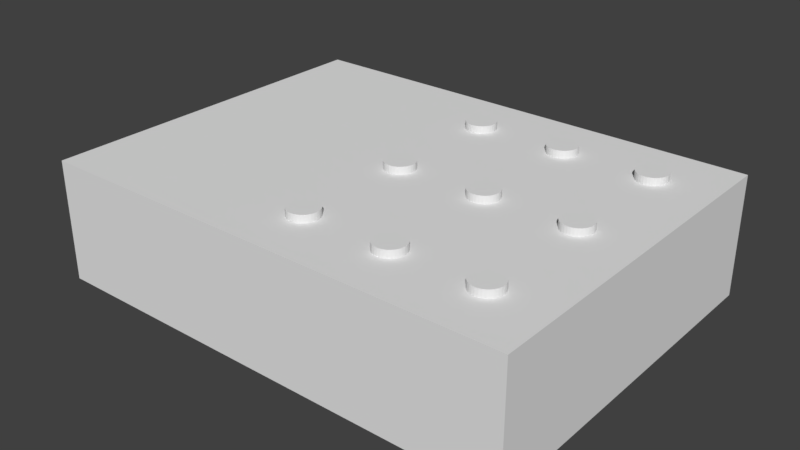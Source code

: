 # Source: Board.Start.blend  (saved by Blender 2.79.0; exported with 4.5.12 LTS)
import bpy
from mathutils import Matrix  # noqa: F401  (used for matrix-valued properties, if any)

bpy.ops.wm.read_factory_settings(use_empty=True)
scene = bpy.context.scene
scene.name = 'Scene'

# ---- collections
col_collection_1 = bpy.data.collections.new('Collection 1'); scene.collection.children.link(col_collection_1)

# ---- world
world_world = bpy.data.worlds.new('World'); scene.world = world_world
world_world.color = (0.05088, 0.05088, 0.05088)
world_world.use_sun_shadow = False
world_world.sun_shadow_jitter_overblur = 0.0
world_world.cycles.sampling_method = 'MANUAL'

# ---- meshes
me_cube_013 = bpy.data.meshes.new('Cube.013')
me_cube_013.from_pydata([(-1.0, -1.0, -1.0), (-1.0, -1.0, 1.0), (-1.0, 1.0, -1.0), (-1.0, 1.0, 1.0), (1.0, -1.0, -1.0), (1.0, -1.0, 1.0), (1.0, 1.0, -1.0), (1.0, 1.0, 1.0)], [], [(0, 1, 3, 2), (2, 3, 7, 6), (6, 7, 5, 4), (4, 5, 1, 0), (2, 6, 4, 0), (7, 3, 1, 5)])
_uv = me_cube_013.uv_layers.new(name='UVMap')
_uv.uv.foreach_set('vector', [0.0, 0.0, 0.0, 0.0, 0.0, 0.0, 0.0, 0.0, 0.0, 0.0, 0.0, 0.0, 0.0, 0.0, 0.0, 0.0, 0.0, 0.0, 0.0, 0.0, 0.0, 0.0, 0.0, 0.0, 0.0, 0.0, 0.0, 0.0, 0.0, 0.0, 0.0, 0.0, 0.0, 0.0, 0.0, 0.0, 0.0, 0.0, 0.0, 0.0, 1.01, 0.9999, 5e-05, 0.9999, 5.001e-05, 5e-05, 1.01, 5e-05])
me_cube_013.use_remesh_preserve_volume = False
me_cube_013.use_remesh_preserve_attributes = False
me_cube_013.use_mirror_vertex_groups = False
me_cube_013.update()
me_cube_012 = bpy.data.meshes.new('Cube.012')
me_cube_012.from_pydata([(-1.0, -1.0, -1.0), (-1.0, -1.0, 1.0), (-1.0, 1.0, -1.0), (-1.0, 1.0, 1.0), (1.0, -1.0, -1.0), (1.0, -1.0, 1.0), (1.0, 1.0, -1.0), (1.0, 1.0, 1.0)], [], [(0, 1, 3, 2), (2, 3, 7, 6), (6, 7, 5, 4), (4, 5, 1, 0), (2, 6, 4, 0), (7, 3, 1, 5)])
_uv = me_cube_012.uv_layers.new(name='UVMap')
_uv.uv.foreach_set('vector', [0.0, 0.0, 0.0, 0.0, 0.0, 0.0, 0.0, 0.0, 0.0, 0.0, 0.0, 0.0, 0.0, 0.0, 0.0, 0.0, 0.0, 0.0, 0.0, 0.0, 0.0, 0.0, 0.0, 0.0, 0.0, 0.0, 0.0, 0.0, 0.0, 0.0, 0.0, 0.0, 0.0, 0.0, 0.0, 0.0, 0.0, 0.0, 0.0, 0.0, 1.01, 0.9999, 5e-05, 0.9999, 5.001e-05, 5e-05, 1.01, 5e-05])
me_cube_012.use_remesh_preserve_volume = False
me_cube_012.use_remesh_preserve_attributes = False
me_cube_012.use_mirror_vertex_groups = False
me_cube_012.update()
me_cube_002 = bpy.data.meshes.new('Cube.002')
me_cube_002.from_pydata([(-1.0, -1.0, -1.0), (-1.0, -1.0, 1.0), (-1.0, 1.0, -1.0), (-1.0, 1.0, 1.0), (1.0, -1.0, -1.0), (1.0, -1.0, 1.0), (1.0, 1.0, -1.0), (1.0, 1.0, 1.0)], [], [(0, 1, 3, 2), (2, 3, 7, 6), (6, 7, 5, 4), (4, 5, 1, 0), (2, 6, 4, 0), (7, 3, 1, 5)])
_uv = me_cube_002.uv_layers.new(name='UVMap')
_uv.uv.foreach_set('vector', [0.0, 0.0, 0.0, 0.0, 0.0, 0.0, 0.0, 0.0, 0.0, 0.0, 0.0, 0.0, 0.0, 0.0, 0.0, 0.0, 0.0, 0.0, 0.0, 0.0, 0.0, 0.0, 0.0, 0.0, 0.0, 0.0, 0.0, 0.0, 0.0, 0.0, 0.0, 0.0, 0.0, 0.0, 0.0, 0.0, 0.0, 0.0, 0.0, 0.0, 1.01, 0.9999, 5e-05, 0.9999, 5.001e-05, 5e-05, 1.01, 5e-05])
me_cube_002.use_remesh_preserve_volume = False
me_cube_002.use_remesh_preserve_attributes = False
me_cube_002.use_mirror_vertex_groups = False
me_cube_002.update()
me_cylinder_014 = bpy.data.meshes.new('Cylinder.014')
me_cylinder_014.from_pydata([(0.0, 1.0, -1.0), (0.0, 1.0, 1.0), (0.1951, 0.9808, -1.0), (0.1951, 0.9808, 1.0), (0.3827, 0.9239, -1.0), (0.3827, 0.9239, 1.0), (0.5556, 0.8315, -1.0), (0.5556, 0.8315, 1.0), (0.7071, 0.7071, -1.0), (0.7071, 0.7071, 1.0), (0.8315, 0.5556, -1.0), (0.8315, 0.5556, 1.0), (0.9239, 0.3827, -1.0), (0.9239, 0.3827, 1.0), (0.9808, 0.1951, -1.0), (0.9808, 0.1951, 1.0), (1.0, 7.55e-08, -1.0), (1.0, 7.55e-08, 1.0), (0.9808, -0.1951, -1.0), (0.9808, -0.1951, 1.0), (0.9239, -0.3827, -1.0), (0.9239, -0.3827, 1.0), (0.8315, -0.5556, -1.0), (0.8315, -0.5556, 1.0), (0.7071, -0.7071, -1.0), (0.7071, -0.7071, 1.0), (0.5556, -0.8315, -1.0), (0.5556, -0.8315, 1.0), (0.3827, -0.9239, -1.0), (0.3827, -0.9239, 1.0), (0.1951, -0.9808, -1.0), (0.1951, -0.9808, 1.0), (-3.258e-07, -1.0, -1.0), (-3.258e-07, -1.0, 1.0), (-0.1951, -0.9808, -1.0), (-0.1951, -0.9808, 1.0), (-0.3827, -0.9239, -1.0), (-0.3827, -0.9239, 1.0), (-0.5556, -0.8315, -1.0), (-0.5556, -0.8315, 1.0), (-0.7071, -0.7071, -1.0), (-0.7071, -0.7071, 1.0), (-0.8315, -0.5556, -1.0), (-0.8315, -0.5556, 1.0), (-0.9239, -0.3827, -1.0), (-0.9239, -0.3827, 1.0), (-0.9808, -0.1951, -1.0), (-0.9808, -0.1951, 1.0), (-1.0, 9.656e-07, -1.0), (-1.0, 9.656e-07, 1.0), (-0.9808, 0.1951, -1.0), (-0.9808, 0.1951, 1.0), (-0.9239, 0.3827, -1.0), (-0.9239, 0.3827, 1.0), (-0.8315, 0.5556, -1.0), (-0.8315, 0.5556, 1.0), (-0.7071, 0.7071, -1.0), (-0.7071, 0.7071, 1.0), (-0.5556, 0.8315, -1.0), (-0.5556, 0.8315, 1.0), (-0.3827, 0.9239, -1.0), (-0.3827, 0.9239, 1.0), (-0.1951, 0.9808, -1.0), (-0.1951, 0.9808, 1.0)], [], [(0, 1, 3, 2), (2, 3, 5, 4), (4, 5, 7, 6), (6, 7, 9, 8), (8, 9, 11, 10), (10, 11, 13, 12), (12, 13, 15, 14), (14, 15, 17, 16), (16, 17, 19, 18), (18, 19, 21, 20), (20, 21, 23, 22), (22, 23, 25, 24), (24, 25, 27, 26), (26, 27, 29, 28), (28, 29, 31, 30), (30, 31, 33, 32), (32, 33, 35, 34), (34, 35, 37, 36), (36, 37, 39, 38), (38, 39, 41, 40), (40, 41, 43, 42), (42, 43, 45, 44), (44, 45, 47, 46), (46, 47, 49, 48), (48, 49, 51, 50), (50, 51, 53, 52), (52, 53, 55, 54), (54, 55, 57, 56), (56, 57, 59, 58), (58, 59, 61, 60), (3, 1, 63, 61, 59, 57, 55, 53, 51, 49, 47, 45, 43, 41, 39, 37, 35, 33, 31, 29, 27, 25, 23, 21, 19, 17, 15, 13, 11, 9, 7, 5), (60, 61, 63, 62), (62, 63, 1, 0), (0, 2, 4, 6, 8, 10, 12, 14, 16, 18, 20, 22, 24, 26, 28, 30, 32, 34, 36, 38, 40, 42, 44, 46, 48, 50, 52, 54, 56, 58, 60, 62)])
me_cylinder_014.use_remesh_preserve_volume = False
me_cylinder_014.use_remesh_preserve_attributes = False
me_cylinder_014.use_mirror_vertex_groups = False
me_cylinder_014.update()
me_cylinder_013 = bpy.data.meshes.new('Cylinder.013')
me_cylinder_013.from_pydata([(0.0, 1.0, -1.0), (0.0, 1.0, 1.0), (0.1951, 0.9808, -1.0), (0.1951, 0.9808, 1.0), (0.3827, 0.9239, -1.0), (0.3827, 0.9239, 1.0), (0.5556, 0.8315, -1.0), (0.5556, 0.8315, 1.0), (0.7071, 0.7071, -1.0), (0.7071, 0.7071, 1.0), (0.8315, 0.5556, -1.0), (0.8315, 0.5556, 1.0), (0.9239, 0.3827, -1.0), (0.9239, 0.3827, 1.0), (0.9808, 0.1951, -1.0), (0.9808, 0.1951, 1.0), (1.0, 7.55e-08, -1.0), (1.0, 7.55e-08, 1.0), (0.9808, -0.1951, -1.0), (0.9808, -0.1951, 1.0), (0.9239, -0.3827, -1.0), (0.9239, -0.3827, 1.0), (0.8315, -0.5556, -1.0), (0.8315, -0.5556, 1.0), (0.7071, -0.7071, -1.0), (0.7071, -0.7071, 1.0), (0.5556, -0.8315, -1.0), (0.5556, -0.8315, 1.0), (0.3827, -0.9239, -1.0), (0.3827, -0.9239, 1.0), (0.1951, -0.9808, -1.0), (0.1951, -0.9808, 1.0), (-3.258e-07, -1.0, -1.0), (-3.258e-07, -1.0, 1.0), (-0.1951, -0.9808, -1.0), (-0.1951, -0.9808, 1.0), (-0.3827, -0.9239, -1.0), (-0.3827, -0.9239, 1.0), (-0.5556, -0.8315, -1.0), (-0.5556, -0.8315, 1.0), (-0.7071, -0.7071, -1.0), (-0.7071, -0.7071, 1.0), (-0.8315, -0.5556, -1.0), (-0.8315, -0.5556, 1.0), (-0.9239, -0.3827, -1.0), (-0.9239, -0.3827, 1.0), (-0.9808, -0.1951, -1.0), (-0.9808, -0.1951, 1.0), (-1.0, 9.656e-07, -1.0), (-1.0, 9.656e-07, 1.0), (-0.9808, 0.1951, -1.0), (-0.9808, 0.1951, 1.0), (-0.9239, 0.3827, -1.0), (-0.9239, 0.3827, 1.0), (-0.8315, 0.5556, -1.0), (-0.8315, 0.5556, 1.0), (-0.7071, 0.7071, -1.0), (-0.7071, 0.7071, 1.0), (-0.5556, 0.8315, -1.0), (-0.5556, 0.8315, 1.0), (-0.3827, 0.9239, -1.0), (-0.3827, 0.9239, 1.0), (-0.1951, 0.9808, -1.0), (-0.1951, 0.9808, 1.0)], [], [(0, 1, 3, 2), (2, 3, 5, 4), (4, 5, 7, 6), (6, 7, 9, 8), (8, 9, 11, 10), (10, 11, 13, 12), (12, 13, 15, 14), (14, 15, 17, 16), (16, 17, 19, 18), (18, 19, 21, 20), (20, 21, 23, 22), (22, 23, 25, 24), (24, 25, 27, 26), (26, 27, 29, 28), (28, 29, 31, 30), (30, 31, 33, 32), (32, 33, 35, 34), (34, 35, 37, 36), (36, 37, 39, 38), (38, 39, 41, 40), (40, 41, 43, 42), (42, 43, 45, 44), (44, 45, 47, 46), (46, 47, 49, 48), (48, 49, 51, 50), (50, 51, 53, 52), (52, 53, 55, 54), (54, 55, 57, 56), (56, 57, 59, 58), (58, 59, 61, 60), (3, 1, 63, 61, 59, 57, 55, 53, 51, 49, 47, 45, 43, 41, 39, 37, 35, 33, 31, 29, 27, 25, 23, 21, 19, 17, 15, 13, 11, 9, 7, 5), (60, 61, 63, 62), (62, 63, 1, 0), (0, 2, 4, 6, 8, 10, 12, 14, 16, 18, 20, 22, 24, 26, 28, 30, 32, 34, 36, 38, 40, 42, 44, 46, 48, 50, 52, 54, 56, 58, 60, 62)])
me_cylinder_013.use_remesh_preserve_volume = False
me_cylinder_013.use_remesh_preserve_attributes = False
me_cylinder_013.use_mirror_vertex_groups = False
me_cylinder_013.update()
me_cylinder_012 = bpy.data.meshes.new('Cylinder.012')
me_cylinder_012.from_pydata([(0.0, 1.0, -1.0), (0.0, 1.0, 1.0), (0.1951, 0.9808, -1.0), (0.1951, 0.9808, 1.0), (0.3827, 0.9239, -1.0), (0.3827, 0.9239, 1.0), (0.5556, 0.8315, -1.0), (0.5556, 0.8315, 1.0), (0.7071, 0.7071, -1.0), (0.7071, 0.7071, 1.0), (0.8315, 0.5556, -1.0), (0.8315, 0.5556, 1.0), (0.9239, 0.3827, -1.0), (0.9239, 0.3827, 1.0), (0.9808, 0.1951, -1.0), (0.9808, 0.1951, 1.0), (1.0, 7.55e-08, -1.0), (1.0, 7.55e-08, 1.0), (0.9808, -0.1951, -1.0), (0.9808, -0.1951, 1.0), (0.9239, -0.3827, -1.0), (0.9239, -0.3827, 1.0), (0.8315, -0.5556, -1.0), (0.8315, -0.5556, 1.0), (0.7071, -0.7071, -1.0), (0.7071, -0.7071, 1.0), (0.5556, -0.8315, -1.0), (0.5556, -0.8315, 1.0), (0.3827, -0.9239, -1.0), (0.3827, -0.9239, 1.0), (0.1951, -0.9808, -1.0), (0.1951, -0.9808, 1.0), (-3.258e-07, -1.0, -1.0), (-3.258e-07, -1.0, 1.0), (-0.1951, -0.9808, -1.0), (-0.1951, -0.9808, 1.0), (-0.3827, -0.9239, -1.0), (-0.3827, -0.9239, 1.0), (-0.5556, -0.8315, -1.0), (-0.5556, -0.8315, 1.0), (-0.7071, -0.7071, -1.0), (-0.7071, -0.7071, 1.0), (-0.8315, -0.5556, -1.0), (-0.8315, -0.5556, 1.0), (-0.9239, -0.3827, -1.0), (-0.9239, -0.3827, 1.0), (-0.9808, -0.1951, -1.0), (-0.9808, -0.1951, 1.0), (-1.0, 9.656e-07, -1.0), (-1.0, 9.656e-07, 1.0), (-0.9808, 0.1951, -1.0), (-0.9808, 0.1951, 1.0), (-0.9239, 0.3827, -1.0), (-0.9239, 0.3827, 1.0), (-0.8315, 0.5556, -1.0), (-0.8315, 0.5556, 1.0), (-0.7071, 0.7071, -1.0), (-0.7071, 0.7071, 1.0), (-0.5556, 0.8315, -1.0), (-0.5556, 0.8315, 1.0), (-0.3827, 0.9239, -1.0), (-0.3827, 0.9239, 1.0), (-0.1951, 0.9808, -1.0), (-0.1951, 0.9808, 1.0)], [], [(0, 1, 3, 2), (2, 3, 5, 4), (4, 5, 7, 6), (6, 7, 9, 8), (8, 9, 11, 10), (10, 11, 13, 12), (12, 13, 15, 14), (14, 15, 17, 16), (16, 17, 19, 18), (18, 19, 21, 20), (20, 21, 23, 22), (22, 23, 25, 24), (24, 25, 27, 26), (26, 27, 29, 28), (28, 29, 31, 30), (30, 31, 33, 32), (32, 33, 35, 34), (34, 35, 37, 36), (36, 37, 39, 38), (38, 39, 41, 40), (40, 41, 43, 42), (42, 43, 45, 44), (44, 45, 47, 46), (46, 47, 49, 48), (48, 49, 51, 50), (50, 51, 53, 52), (52, 53, 55, 54), (54, 55, 57, 56), (56, 57, 59, 58), (58, 59, 61, 60), (3, 1, 63, 61, 59, 57, 55, 53, 51, 49, 47, 45, 43, 41, 39, 37, 35, 33, 31, 29, 27, 25, 23, 21, 19, 17, 15, 13, 11, 9, 7, 5), (60, 61, 63, 62), (62, 63, 1, 0), (0, 2, 4, 6, 8, 10, 12, 14, 16, 18, 20, 22, 24, 26, 28, 30, 32, 34, 36, 38, 40, 42, 44, 46, 48, 50, 52, 54, 56, 58, 60, 62)])
me_cylinder_012.use_remesh_preserve_volume = False
me_cylinder_012.use_remesh_preserve_attributes = False
me_cylinder_012.use_mirror_vertex_groups = False
me_cylinder_012.update()
me_cube_014 = bpy.data.meshes.new('Cube.014')
me_cube_014.from_pydata([(0.6923, 0.25, -0.625), (0.7073, 0.2452, -0.625), (0.7217, 0.231, -0.625), (0.735, 0.2079, -0.625), (0.7467, 0.1768, -0.625), (0.7563, 0.1389, -0.625), (0.7634, 0.09567, -0.625), (0.7678, 0.04877, -0.625), (0.7692, 1.887e-08, -0.625), (0.7678, -0.04877, -0.625), (0.7634, -0.09567, -0.625), (0.7563, -0.1389, -0.625), (0.7467, -0.1768, -0.625), (0.735, -0.2079, -0.625), (0.7217, -0.231, -0.625), (0.7073, -0.2452, -0.625), (0.6923, -0.25, -0.625), (0.6773, -0.2452, -0.625), (0.6629, -0.231, -0.625), (0.6496, -0.2079, -0.625), (0.6379, -0.1768, -0.625), (0.6283, -0.1389, -0.625), (0.6212, -0.09567, -0.625), (0.6169, -0.04877, -0.625), (0.6154, 2.414e-07, -0.625), (0.6169, 0.04877, -0.625), (0.6212, 0.09567, -0.625), (0.6283, 0.1389, -0.625), (0.6379, 0.1768, -0.625), (0.6496, 0.2079, -0.625), (0.6629, 0.231, -0.625), (0.6773, 0.2452, -0.625), (-0.2308, 0.25, -0.625), (-0.2158, 0.2452, -0.625), (-0.2013, 0.231, -0.625), (-0.188, 0.2079, -0.625), (-0.1764, 0.1768, -0.625), (-0.1668, 0.1389, -0.625), (-0.1597, 0.09567, -0.625), (-0.1553, 0.04877, -0.625), (-0.1538, 1.887e-08, -0.625), (-0.1553, -0.04877, -0.625), (-0.1597, -0.09567, -0.625), (-0.1668, -0.1389, -0.625), (-0.1764, -0.1768, -0.625), (-0.188, -0.2079, -0.625), (-0.2013, -0.231, -0.625), (-0.2158, -0.2452, -0.625), (-0.2308, -0.25, -0.625), (-0.2458, -0.2452, -0.625), (-0.2602, -0.231, -0.625), (-0.2735, -0.2079, -0.625), (-0.2852, -0.1768, -0.625), (-0.2947, -0.1389, -0.625), (-0.3018, -0.09567, -0.625), (-0.3062, -0.04877, -0.625), (-0.3077, 2.414e-07, -0.625), (-0.3062, 0.04877, -0.625), (-0.3018, 0.09567, -0.625), (-0.2947, 0.1389, -0.625), (-0.2852, 0.1768, -0.625), (-0.2735, 0.2079, -0.625), (-0.2602, 0.231, -0.625), (-0.2458, 0.2452, -0.625), (-1.0, -1.0, -1.0), (-1.0, -1.0, 1.0), (-1.0, 1.0, -1.0), (-1.0, 1.0, 1.0), (1.0, -1.0, -1.0), (1.0, -1.0, 1.0), (1.0, 1.0, -1.0), (1.0, 1.0, 1.0), (-0.1668, -0.1389, 1.0), (-0.2308, 0.25, 1.0), (-0.2458, 0.2452, 1.0), (-0.2602, 0.231, 1.0), (-0.3018, -0.09567, 1.0), (-0.2947, -0.1389, 1.0), (-0.3062, -0.04877, 1.0), (-0.2852, -0.1768, 1.0), (-0.2458, -0.2452, 1.0), (-0.2308, -0.25, 1.0), (-0.2602, -0.231, 1.0), (-0.1553, 0.04877, 1.0), (-0.188, 0.2079, 1.0), (-0.1538, 1.887e-08, 1.0), (-0.1597, 0.09567, 1.0), (-0.2158, -0.2452, 1.0), (-0.2852, 0.1768, 1.0), (-0.2735, 0.2079, 1.0), (-0.2947, 0.1389, 1.0), (-0.1553, -0.04877, 1.0), (-0.188, -0.2079, 1.0), (-0.1764, -0.1768, 1.0), (-0.1597, -0.09567, 1.0), (-0.3077, 2.414e-07, 1.0), (-0.2735, -0.2079, 1.0), (-0.3062, 0.04877, 1.0), (-0.1764, 0.1768, 1.0), (-0.2013, -0.231, 1.0), (-0.1668, 0.1389, 1.0), (-0.3018, 0.09567, 1.0), (-0.2013, 0.231, 1.0), (-0.2158, 0.2452, 1.0), (0.7563, -0.1389, 1.0), (0.6923, 0.25, 1.0), (0.6773, 0.2452, 1.0), (0.6629, 0.231, 1.0), (0.6212, -0.09567, 1.0), (0.6283, -0.1389, 1.0), (0.6169, -0.04877, 1.0), (0.6379, -0.1768, 1.0), (0.6773, -0.2452, 1.0), (0.6923, -0.25, 1.0), (0.6629, -0.231, 1.0), (0.7678, 0.04877, 1.0), (0.735, 0.2079, 1.0), (0.7692, 1.887e-08, 1.0), (0.7634, 0.09567, 1.0), (0.7073, -0.2452, 1.0), (0.6379, 0.1768, 1.0), (0.6496, 0.2079, 1.0), (0.6283, 0.1389, 1.0), (0.7678, -0.04877, 1.0), (0.735, -0.2079, 1.0), (0.7467, -0.1768, 1.0), (0.7634, -0.09567, 1.0), (0.6154, 2.414e-07, 1.0), (0.6496, -0.2079, 1.0), (0.6169, 0.04877, 1.0), (0.7467, 0.1768, 1.0), (0.7217, -0.231, 1.0), (0.7563, 0.1389, 1.0), (0.6212, 0.09567, 1.0), (0.7217, 0.231, 1.0), (0.7073, 0.2452, 1.0)], [], [(0, 1, 135, 105), (1, 2, 134, 135), (2, 3, 116, 134), (3, 4, 130, 116), (4, 5, 132, 130), (5, 6, 118, 132), (6, 7, 115, 118), (7, 8, 117, 115), (8, 9, 123, 117), (9, 10, 126, 123), (10, 11, 104, 126), (11, 12, 125, 104), (12, 13, 124, 125), (13, 14, 131, 124), (14, 15, 119, 131), (15, 16, 113, 119), (16, 17, 112, 113), (17, 18, 114, 112), (18, 19, 128, 114), (19, 20, 111, 128), (20, 21, 109, 111), (21, 22, 108, 109), (22, 23, 110, 108), (23, 24, 127, 110), (24, 25, 129, 127), (25, 26, 133, 129), (26, 27, 122, 133), (27, 28, 120, 122), (28, 29, 121, 120), (29, 30, 107, 121), (30, 31, 106, 107), (31, 0, 105, 106), (0, 31, 30, 29, 28, 27, 26, 25, 24, 23, 22, 21, 20, 19, 18, 17, 16, 15, 14, 13, 12, 11, 10, 9, 8, 7, 6, 5, 4, 3, 2, 1), (32, 33, 103, 73), (33, 34, 102, 103), (34, 35, 84, 102), (35, 36, 98, 84), (36, 37, 100, 98), (37, 38, 86, 100), (38, 39, 83, 86), (39, 40, 85, 83), (40, 41, 91, 85), (41, 42, 94, 91), (42, 43, 72, 94), (43, 44, 93, 72), (44, 45, 92, 93), (45, 46, 99, 92), (46, 47, 87, 99), (47, 48, 81, 87), (48, 49, 80, 81), (49, 50, 82, 80), (50, 51, 96, 82), (51, 52, 79, 96), (52, 53, 77, 79), (53, 54, 76, 77), (54, 55, 78, 76), (55, 56, 95, 78), (56, 57, 97, 95), (57, 58, 101, 97), (58, 59, 90, 101), (59, 60, 88, 90), (60, 61, 89, 88), (61, 62, 75, 89), (62, 63, 74, 75), (63, 32, 73, 74), (32, 63, 62, 61, 60, 59, 58, 57, 56, 55, 54, 53, 52, 51, 50, 49, 48, 47, 46, 45, 44, 43, 42, 41, 40, 39, 38, 37, 36, 35, 34, 33), (64, 65, 67, 66), (66, 67, 71, 70), (70, 71, 69, 68), (68, 69, 65, 64), (66, 70, 68, 64), (71, 85, 127, 129, 133, 122, 120, 121, 107, 106, 105, 135, 134, 116, 130, 132, 118, 115, 117), (67, 95, 97, 101, 90, 88, 89, 75, 74, 73, 103, 102, 84, 98, 100, 86, 83, 85, 71), (117, 123, 126, 104, 125, 124, 131, 119, 113, 112, 114, 128, 111, 109, 108, 110, 127, 85, 91, 94, 72, 93, 92, 99, 87, 81, 80, 82, 96, 79, 77, 76, 78, 95, 67, 65, 69, 71)])
_uv = me_cube_014.uv_layers.new(name='UVMap')
_uv.uv.foreach_set('vector', [0.0, 0.0, 0.0, 0.0, 0.0, 0.0, 0.0, 0.0, 0.0, 0.0, 0.0, 0.0, 0.0, 0.0, 0.0, 0.0, 0.0, 0.0, 0.0, 0.0, 0.0, 0.0, 0.0, 0.0, 0.0, 0.0, 0.0, 0.0, 0.0, 0.0, 0.0, 0.0, 0.0, 0.0, 0.0, 0.0, 0.0, 0.0, 0.0, 0.0, 0.0, 0.0, 0.0, 0.0, 0.0, 0.0, 0.0, 0.0, 0.0, 0.0, 0.0, 0.0, 0.0, 0.0, 0.0, 0.0, 0.0, 0.0, 0.0, 0.0, 0.0, 0.0, 0.0, 0.0, 0.0, 0.0, 0.0, 0.0, 0.0, 0.0, 0.0, 0.0, 0.0, 0.0, 0.0, 0.0, 0.0, 0.0, 0.0, 0.0, 0.0, 0.0, 0.0, 0.0, 0.0, 0.0, 0.0, 0.0, 0.0, 0.0, 0.0, 0.0, 0.0, 0.0, 0.0, 0.0, 0.0, 0.0, 0.0, 0.0, 0.0, 0.0, 0.0, 0.0, 0.0, 0.0, 0.0, 0.0, 0.0, 0.0, 0.0, 0.0, 0.0, 0.0, 0.0, 0.0, 0.0, 0.0, 0.0, 0.0, 0.0, 0.0, 0.0, 0.0, 0.0, 0.0, 0.0, 0.0, 0.0, 0.0, 0.0, 0.0, 0.0, 0.0, 0.0, 0.0, 0.0, 0.0, 0.0, 0.0, 0.0, 0.0, 0.0, 0.0, 0.0, 0.0, 0.0, 0.0, 0.0, 0.0, 0.0, 0.0, 0.0, 0.0, 0.0, 0.0, 0.0, 0.0, 0.0, 0.0, 0.0, 0.0, 0.0, 0.0, 0.0, 0.0, 0.0, 0.0, 0.0, 0.0, 0.0, 0.0, 0.0, 0.0, 0.0, 0.0, 0.0, 0.0, 0.0, 0.0, 0.0, 0.0, 0.0, 0.0, 0.0, 0.0, 0.0, 0.0, 0.0, 0.0, 0.0, 0.0, 0.0, 0.0, 0.0, 0.0, 0.0, 0.0, 0.0, 0.0, 0.0, 0.0, 0.0, 0.0, 0.0, 0.0, 0.0, 0.0, 0.0, 0.0, 0.0, 0.0, 0.0, 0.0, 0.0, 0.0, 0.0, 0.0, 0.0, 0.0, 0.0, 0.0, 0.0, 0.0, 0.0, 0.0, 0.0, 0.0, 0.0, 0.0, 0.0, 0.0, 0.0, 0.0, 0.0, 0.0, 0.0, 0.0, 0.0, 0.0, 0.0, 0.0, 0.0, 0.0, 0.0, 0.0, 0.0, 0.0, 0.0, 0.0, 0.0, 0.0, 0.0, 0.0, 0.0, 0.0, 0.0, 0.0, 0.0, 0.0, 0.0, 0.0, 0.0, 0.0, 0.0, 0.0, 0.0, 0.0, 0.0, 0.0, 0.0, 0.0, 0.0, 0.0, 0.0, 0.0, 0.0, 0.0, 0.0, 0.0, 0.0, 0.0, 0.0, 0.0, 0.0, 0.0, 0.0, 0.0, 0.0, 0.0, 0.0, 0.0, 0.0, 0.0, 0.0, 0.0, 0.0, 0.0, 0.0, 0.0, 0.0, 0.0, 0.0, 0.0, 0.0, 0.0, 0.0, 0.0, 0.0, 0.0, 0.0, 0.0, 0.0, 0.0, 0.0, 0.0, 0.0, 0.0, 0.0, 0.0, 0.0, 0.0, 0.0, 0.0, 0.0, 0.0, 0.0, 0.0, 0.0, 0.0, 0.0, 0.0, 0.0, 0.0, 0.0, 0.0, 0.0, 0.0, 0.0, 0.0, 0.0, 0.0, 0.0, 0.0, 0.0, 0.0, 0.0, 0.0, 0.0, 0.0, 0.0, 0.0, 0.0, 0.0, 0.0, 0.0, 0.0, 0.0, 0.0, 0.0, 0.0, 0.0, 0.0, 0.0, 0.0, 0.0, 0.0, 0.0, 0.0, 0.0, 0.0, 0.0, 0.0, 0.0, 0.0, 0.0, 0.0, 0.0, 0.0, 0.0, 0.0, 0.0, 0.0, 0.0, 0.0, 0.0, 0.0, 0.0, 0.0, 0.0, 0.0, 0.0, 0.0, 0.0, 0.0, 0.0, 0.0, 0.0, 0.0, 0.0, 0.0, 0.0, 0.0, 0.0, 0.0, 0.0, 0.0, 0.0, 0.0, 0.0, 0.0, 0.0, 0.0, 0.0, 0.0, 0.0, 0.0, 0.0, 0.0, 0.0, 0.0, 0.0, 0.0, 0.0, 0.0, 0.0, 0.0, 0.0, 0.0, 0.0, 0.0, 0.0, 0.0, 0.0, 0.0, 0.0, 0.0, 0.0, 0.0, 0.0, 0.0, 0.0, 0.0, 0.0, 0.0, 0.0, 0.0, 0.0, 0.0, 0.0, 0.0, 0.0, 0.0, 0.0, 0.0, 0.0, 0.0, 0.0, 0.0, 0.0, 0.0, 0.0, 0.0, 0.0, 0.0, 0.0, 0.0, 0.0, 0.0, 0.0, 0.0, 0.0, 0.0, 0.0, 0.0, 0.0, 0.0, 0.0, 0.0, 0.0, 0.0, 0.0, 0.0, 0.0, 0.0, 0.0, 0.0, 0.0, 0.0, 0.0, 0.0, 0.0, 0.0, 0.0, 0.0, 0.0, 0.0, 0.0, 0.0, 0.0, 0.0, 0.0, 0.0, 0.0, 0.0, 0.0, 0.0, 0.0, 0.0, 0.0, 0.0, 0.0, 0.0, 0.0, 0.0, 0.0, 0.0, 0.0, 0.0, 0.0, 0.0, 0.0, 0.0, 0.0, 0.0, 0.0, 0.0, 0.0, 0.0, 0.0, 0.0, 0.0, 0.0, 0.0, 0.0, 0.0, 0.0, 0.0, 0.0, 0.0, 0.0, 0.0, 0.0, 0.0, 0.0, 0.0, 0.0, 0.0, 0.0, 0.0, 0.0, 0.0, 0.0, 0.0, 0.0, 0.0, 0.0, 0.0, 0.0, 0.0, 0.0, 0.0, 0.0, 0.0, 0.0, 0.0, 0.0, 0.0, 0.0, 0.0, 0.0, 0.0, 0.0, 0.0, 0.0, 0.0, 0.0, 0.0, 0.0, 0.0, 0.0, 0.0, 0.0, 0.0, 0.0, 0.0, 0.0, 0.0, 0.0, 0.0, 0.0, 0.0, 0.0, 0.0, 0.0, 0.0, 0.0, 0.0, 0.0, 0.0, 0.0, 0.0, 0.0, 0.0, 0.0, 0.0, 0.0, 0.0, 0.0, 0.0, 0.0, 0.0, 0.0, 0.0, 0.0, 0.0, 0.0, 0.0, 0.0, 0.0, 0.0, 0.0, 0.0, 0.0, 0.0, 0.0, 0.0, 0.0, 0.0, 0.0, 0.0, 0.0, 0.0, 0.0, 0.0, 0.0, 0.0, 0.0, 0.0, 0.0, 0.0, 0.0, 0.0, 0.0, 0.0, 0.0, 0.0, 0.0, 0.0, 0.0, 0.0, 0.0, 0.0, 0.0, 0.0, 0.0, 0.0, 0.0, 0.0, 0.0, 0.0, 0.0, 0.0, 0.0, 0.0, 0.0, 0.0, 0.0, 0.0, 0.0, 0.0, 0.0, 0.0, 0.0, 0.0, 0.0, 0.0, 0.0, 0.0, 0.0, 1.01, 0.9999, 0.4273, 0.5, 0.8157, 0.5, 0.8164, 0.5244, 0.8186, 0.5478, 0.8222, 0.5694, 0.827, 0.5884, 0.8329, 0.6039, 0.8396, 0.6155, 0.8469, 0.6226, 0.8545, 0.625, 0.8621, 0.6226, 0.8694, 0.6155, 0.8761, 0.6039, 0.882, 0.5884, 0.8868, 0.5694, 0.8904, 0.5478, 0.8926, 0.5244, 0.8933, 0.5, 5e-05, 0.9999, 0.3496, 0.5, 0.3503, 0.5244, 0.3525, 0.5478, 0.3561, 0.5694, 0.361, 0.5884, 0.3669, 0.6039, 0.3736, 0.6155, 0.3809, 0.6226, 0.3884, 0.625, 0.396, 0.6226, 0.4033, 0.6155, 0.41, 0.6039, 0.4159, 0.5884, 0.4207, 0.5694, 0.4243, 0.5478, 0.4265, 0.5244, 0.4273, 0.5, 1.01, 0.9999, 0.8933, 0.5, 0.8926, 0.4756, 0.8904, 0.4522, 0.8868, 0.4306, 0.882, 0.4116, 0.8761, 0.3961, 0.8694, 0.3845, 0.8621, 0.3774, 0.8545, 0.375, 0.8469, 0.3774, 0.8396, 0.3845, 0.8329, 0.3961, 0.827, 0.4116, 0.8222, 0.4306, 0.8186, 0.4522, 0.8164, 0.4756, 0.8157, 0.5, 0.4273, 0.5, 0.4265, 0.4756, 0.4243, 0.4522, 0.4207, 0.4306, 0.4159, 0.4116, 0.41, 0.3961, 0.4033, 0.3845, 0.396, 0.3774, 0.3884, 0.375, 0.3809, 0.3774, 0.3736, 0.3845, 0.3669, 0.3961, 0.361, 0.4116, 0.3561, 0.4306, 0.3525, 0.4522, 0.3503, 0.4756, 0.3496, 0.5, 5e-05, 0.9999, 5.001e-05, 5e-05, 1.01, 5e-05, 1.01, 0.9999])
me_cube_014.use_remesh_preserve_volume = False
me_cube_014.use_remesh_preserve_attributes = False
me_cube_014.use_mirror_vertex_groups = False
me_cube_014.update()
me_cylinder_009 = bpy.data.meshes.new('Cylinder.009')
me_cylinder_009.from_pydata([(0.0, 1.0, -1.0), (0.0, 1.0, 1.0), (0.1951, 0.9808, -1.0), (0.1951, 0.9808, 1.0), (0.3827, 0.9239, -1.0), (0.3827, 0.9239, 1.0), (0.5556, 0.8315, -1.0), (0.5556, 0.8315, 1.0), (0.7071, 0.7071, -1.0), (0.7071, 0.7071, 1.0), (0.8315, 0.5556, -1.0), (0.8315, 0.5556, 1.0), (0.9239, 0.3827, -1.0), (0.9239, 0.3827, 1.0), (0.9808, 0.1951, -1.0), (0.9808, 0.1951, 1.0), (1.0, 7.55e-08, -1.0), (1.0, 7.55e-08, 1.0), (0.9808, -0.1951, -1.0), (0.9808, -0.1951, 1.0), (0.9239, -0.3827, -1.0), (0.9239, -0.3827, 1.0), (0.8315, -0.5556, -1.0), (0.8315, -0.5556, 1.0), (0.7071, -0.7071, -1.0), (0.7071, -0.7071, 1.0), (0.5556, -0.8315, -1.0), (0.5556, -0.8315, 1.0), (0.3827, -0.9239, -1.0), (0.3827, -0.9239, 1.0), (0.1951, -0.9808, -1.0), (0.1951, -0.9808, 1.0), (-3.258e-07, -1.0, -1.0), (-3.258e-07, -1.0, 1.0), (-0.1951, -0.9808, -1.0), (-0.1951, -0.9808, 1.0), (-0.3827, -0.9239, -1.0), (-0.3827, -0.9239, 1.0), (-0.5556, -0.8315, -1.0), (-0.5556, -0.8315, 1.0), (-0.7071, -0.7071, -1.0), (-0.7071, -0.7071, 1.0), (-0.8315, -0.5556, -1.0), (-0.8315, -0.5556, 1.0), (-0.9239, -0.3827, -1.0), (-0.9239, -0.3827, 1.0), (-0.9808, -0.1951, -1.0), (-0.9808, -0.1951, 1.0), (-1.0, 9.656e-07, -1.0), (-1.0, 9.656e-07, 1.0), (-0.9808, 0.1951, -1.0), (-0.9808, 0.1951, 1.0), (-0.9239, 0.3827, -1.0), (-0.9239, 0.3827, 1.0), (-0.8315, 0.5556, -1.0), (-0.8315, 0.5556, 1.0), (-0.7071, 0.7071, -1.0), (-0.7071, 0.7071, 1.0), (-0.5556, 0.8315, -1.0), (-0.5556, 0.8315, 1.0), (-0.3827, 0.9239, -1.0), (-0.3827, 0.9239, 1.0), (-0.1951, 0.9808, -1.0), (-0.1951, 0.9808, 1.0)], [], [(0, 1, 3, 2), (2, 3, 5, 4), (4, 5, 7, 6), (6, 7, 9, 8), (8, 9, 11, 10), (10, 11, 13, 12), (12, 13, 15, 14), (14, 15, 17, 16), (16, 17, 19, 18), (18, 19, 21, 20), (20, 21, 23, 22), (22, 23, 25, 24), (24, 25, 27, 26), (26, 27, 29, 28), (28, 29, 31, 30), (30, 31, 33, 32), (32, 33, 35, 34), (34, 35, 37, 36), (36, 37, 39, 38), (38, 39, 41, 40), (40, 41, 43, 42), (42, 43, 45, 44), (44, 45, 47, 46), (46, 47, 49, 48), (48, 49, 51, 50), (50, 51, 53, 52), (52, 53, 55, 54), (54, 55, 57, 56), (56, 57, 59, 58), (58, 59, 61, 60), (3, 1, 63, 61, 59, 57, 55, 53, 51, 49, 47, 45, 43, 41, 39, 37, 35, 33, 31, 29, 27, 25, 23, 21, 19, 17, 15, 13, 11, 9, 7, 5), (60, 61, 63, 62), (62, 63, 1, 0), (0, 2, 4, 6, 8, 10, 12, 14, 16, 18, 20, 22, 24, 26, 28, 30, 32, 34, 36, 38, 40, 42, 44, 46, 48, 50, 52, 54, 56, 58, 60, 62)])
me_cylinder_009.use_remesh_preserve_volume = False
me_cylinder_009.use_remesh_preserve_attributes = False
me_cylinder_009.use_mirror_vertex_groups = False
me_cylinder_009.update()
me_cylinder_008 = bpy.data.meshes.new('Cylinder.008')
me_cylinder_008.from_pydata([(0.0, 1.0, -1.0), (0.0, 1.0, 1.0), (0.1951, 0.9808, -1.0), (0.1951, 0.9808, 1.0), (0.3827, 0.9239, -1.0), (0.3827, 0.9239, 1.0), (0.5556, 0.8315, -1.0), (0.5556, 0.8315, 1.0), (0.7071, 0.7071, -1.0), (0.7071, 0.7071, 1.0), (0.8315, 0.5556, -1.0), (0.8315, 0.5556, 1.0), (0.9239, 0.3827, -1.0), (0.9239, 0.3827, 1.0), (0.9808, 0.1951, -1.0), (0.9808, 0.1951, 1.0), (1.0, 7.55e-08, -1.0), (1.0, 7.55e-08, 1.0), (0.9808, -0.1951, -1.0), (0.9808, -0.1951, 1.0), (0.9239, -0.3827, -1.0), (0.9239, -0.3827, 1.0), (0.8315, -0.5556, -1.0), (0.8315, -0.5556, 1.0), (0.7071, -0.7071, -1.0), (0.7071, -0.7071, 1.0), (0.5556, -0.8315, -1.0), (0.5556, -0.8315, 1.0), (0.3827, -0.9239, -1.0), (0.3827, -0.9239, 1.0), (0.1951, -0.9808, -1.0), (0.1951, -0.9808, 1.0), (-3.258e-07, -1.0, -1.0), (-3.258e-07, -1.0, 1.0), (-0.1951, -0.9808, -1.0), (-0.1951, -0.9808, 1.0), (-0.3827, -0.9239, -1.0), (-0.3827, -0.9239, 1.0), (-0.5556, -0.8315, -1.0), (-0.5556, -0.8315, 1.0), (-0.7071, -0.7071, -1.0), (-0.7071, -0.7071, 1.0), (-0.8315, -0.5556, -1.0), (-0.8315, -0.5556, 1.0), (-0.9239, -0.3827, -1.0), (-0.9239, -0.3827, 1.0), (-0.9808, -0.1951, -1.0), (-0.9808, -0.1951, 1.0), (-1.0, 9.656e-07, -1.0), (-1.0, 9.656e-07, 1.0), (-0.9808, 0.1951, -1.0), (-0.9808, 0.1951, 1.0), (-0.9239, 0.3827, -1.0), (-0.9239, 0.3827, 1.0), (-0.8315, 0.5556, -1.0), (-0.8315, 0.5556, 1.0), (-0.7071, 0.7071, -1.0), (-0.7071, 0.7071, 1.0), (-0.5556, 0.8315, -1.0), (-0.5556, 0.8315, 1.0), (-0.3827, 0.9239, -1.0), (-0.3827, 0.9239, 1.0), (-0.1951, 0.9808, -1.0), (-0.1951, 0.9808, 1.0)], [], [(0, 1, 3, 2), (2, 3, 5, 4), (4, 5, 7, 6), (6, 7, 9, 8), (8, 9, 11, 10), (10, 11, 13, 12), (12, 13, 15, 14), (14, 15, 17, 16), (16, 17, 19, 18), (18, 19, 21, 20), (20, 21, 23, 22), (22, 23, 25, 24), (24, 25, 27, 26), (26, 27, 29, 28), (28, 29, 31, 30), (30, 31, 33, 32), (32, 33, 35, 34), (34, 35, 37, 36), (36, 37, 39, 38), (38, 39, 41, 40), (40, 41, 43, 42), (42, 43, 45, 44), (44, 45, 47, 46), (46, 47, 49, 48), (48, 49, 51, 50), (50, 51, 53, 52), (52, 53, 55, 54), (54, 55, 57, 56), (56, 57, 59, 58), (58, 59, 61, 60), (3, 1, 63, 61, 59, 57, 55, 53, 51, 49, 47, 45, 43, 41, 39, 37, 35, 33, 31, 29, 27, 25, 23, 21, 19, 17, 15, 13, 11, 9, 7, 5), (60, 61, 63, 62), (62, 63, 1, 0), (0, 2, 4, 6, 8, 10, 12, 14, 16, 18, 20, 22, 24, 26, 28, 30, 32, 34, 36, 38, 40, 42, 44, 46, 48, 50, 52, 54, 56, 58, 60, 62)])
me_cylinder_008.use_remesh_preserve_volume = False
me_cylinder_008.use_remesh_preserve_attributes = False
me_cylinder_008.use_mirror_vertex_groups = False
me_cylinder_008.update()
me_cylinder_007 = bpy.data.meshes.new('Cylinder.007')
me_cylinder_007.from_pydata([(0.0, 1.0, -1.0), (0.0, 1.0, 1.0), (0.1951, 0.9808, -1.0), (0.1951, 0.9808, 1.0), (0.3827, 0.9239, -1.0), (0.3827, 0.9239, 1.0), (0.5556, 0.8315, -1.0), (0.5556, 0.8315, 1.0), (0.7071, 0.7071, -1.0), (0.7071, 0.7071, 1.0), (0.8315, 0.5556, -1.0), (0.8315, 0.5556, 1.0), (0.9239, 0.3827, -1.0), (0.9239, 0.3827, 1.0), (0.9808, 0.1951, -1.0), (0.9808, 0.1951, 1.0), (1.0, 7.55e-08, -1.0), (1.0, 7.55e-08, 1.0), (0.9808, -0.1951, -1.0), (0.9808, -0.1951, 1.0), (0.9239, -0.3827, -1.0), (0.9239, -0.3827, 1.0), (0.8315, -0.5556, -1.0), (0.8315, -0.5556, 1.0), (0.7071, -0.7071, -1.0), (0.7071, -0.7071, 1.0), (0.5556, -0.8315, -1.0), (0.5556, -0.8315, 1.0), (0.3827, -0.9239, -1.0), (0.3827, -0.9239, 1.0), (0.1951, -0.9808, -1.0), (0.1951, -0.9808, 1.0), (-3.258e-07, -1.0, -1.0), (-3.258e-07, -1.0, 1.0), (-0.1951, -0.9808, -1.0), (-0.1951, -0.9808, 1.0), (-0.3827, -0.9239, -1.0), (-0.3827, -0.9239, 1.0), (-0.5556, -0.8315, -1.0), (-0.5556, -0.8315, 1.0), (-0.7071, -0.7071, -1.0), (-0.7071, -0.7071, 1.0), (-0.8315, -0.5556, -1.0), (-0.8315, -0.5556, 1.0), (-0.9239, -0.3827, -1.0), (-0.9239, -0.3827, 1.0), (-0.9808, -0.1951, -1.0), (-0.9808, -0.1951, 1.0), (-1.0, 9.656e-07, -1.0), (-1.0, 9.656e-07, 1.0), (-0.9808, 0.1951, -1.0), (-0.9808, 0.1951, 1.0), (-0.9239, 0.3827, -1.0), (-0.9239, 0.3827, 1.0), (-0.8315, 0.5556, -1.0), (-0.8315, 0.5556, 1.0), (-0.7071, 0.7071, -1.0), (-0.7071, 0.7071, 1.0), (-0.5556, 0.8315, -1.0), (-0.5556, 0.8315, 1.0), (-0.3827, 0.9239, -1.0), (-0.3827, 0.9239, 1.0), (-0.1951, 0.9808, -1.0), (-0.1951, 0.9808, 1.0)], [], [(0, 1, 3, 2), (2, 3, 5, 4), (4, 5, 7, 6), (6, 7, 9, 8), (8, 9, 11, 10), (10, 11, 13, 12), (12, 13, 15, 14), (14, 15, 17, 16), (16, 17, 19, 18), (18, 19, 21, 20), (20, 21, 23, 22), (22, 23, 25, 24), (24, 25, 27, 26), (26, 27, 29, 28), (28, 29, 31, 30), (30, 31, 33, 32), (32, 33, 35, 34), (34, 35, 37, 36), (36, 37, 39, 38), (38, 39, 41, 40), (40, 41, 43, 42), (42, 43, 45, 44), (44, 45, 47, 46), (46, 47, 49, 48), (48, 49, 51, 50), (50, 51, 53, 52), (52, 53, 55, 54), (54, 55, 57, 56), (56, 57, 59, 58), (58, 59, 61, 60), (3, 1, 63, 61, 59, 57, 55, 53, 51, 49, 47, 45, 43, 41, 39, 37, 35, 33, 31, 29, 27, 25, 23, 21, 19, 17, 15, 13, 11, 9, 7, 5), (60, 61, 63, 62), (62, 63, 1, 0), (0, 2, 4, 6, 8, 10, 12, 14, 16, 18, 20, 22, 24, 26, 28, 30, 32, 34, 36, 38, 40, 42, 44, 46, 48, 50, 52, 54, 56, 58, 60, 62)])
me_cylinder_007.use_remesh_preserve_volume = False
me_cylinder_007.use_remesh_preserve_attributes = False
me_cylinder_007.use_mirror_vertex_groups = False
me_cylinder_007.update()
me_cube_011 = bpy.data.meshes.new('Cube.011')
me_cube_011.from_pydata([(-0.2308, 0.25, -0.625), (-0.2158, 0.2452, -0.625), (-0.2013, 0.231, -0.625), (-0.188, 0.2079, -0.625), (-0.1764, 0.1768, -0.625), (-0.1668, 0.1389, -0.625), (-0.1597, 0.09567, -0.625), (-0.1553, 0.04877, -0.625), (-0.1538, 1.887e-08, -0.625), (-0.1553, -0.04877, -0.625), (-0.1597, -0.09567, -0.625), (-0.1668, -0.1389, -0.625), (-0.1764, -0.1768, -0.625), (-0.188, -0.2079, -0.625), (-0.2013, -0.231, -0.625), (-0.2158, -0.2452, -0.625), (-0.2308, -0.25, -0.625), (-0.2458, -0.2452, -0.625), (-0.2602, -0.231, -0.625), (-0.2735, -0.2079, -0.625), (-0.2852, -0.1768, -0.625), (-0.2947, -0.1389, -0.625), (-0.3018, -0.09567, -0.625), (-0.3062, -0.04877, -0.625), (-0.3077, 2.414e-07, -0.625), (-0.3062, 0.04877, -0.625), (-0.3018, 0.09567, -0.625), (-0.2947, 0.1389, -0.625), (-0.2852, 0.1768, -0.625), (-0.2735, 0.2079, -0.625), (-0.2602, 0.231, -0.625), (-0.2458, 0.2452, -0.625), (0.2308, 0.25, -0.625), (0.2458, 0.2452, -0.625), (0.2602, 0.231, -0.625), (0.2735, 0.2079, -0.625), (0.2852, 0.1768, -0.625), (0.2947, 0.1389, -0.625), (0.3018, 0.09567, -0.625), (0.3062, 0.04877, -0.625), (0.3077, 1.887e-08, -0.625), (0.3062, -0.04877, -0.625), (0.3018, -0.09567, -0.625), (0.2947, -0.1389, -0.625), (0.2852, -0.1768, -0.625), (0.2735, -0.2079, -0.625), (0.2602, -0.231, -0.625), (0.2458, -0.2452, -0.625), (0.2308, -0.25, -0.625), (0.2158, -0.2452, -0.625), (0.2013, -0.231, -0.625), (0.188, -0.2079, -0.625), (0.1764, -0.1768, -0.625), (0.1668, -0.1389, -0.625), (0.1597, -0.09567, -0.625), (0.1553, -0.04877, -0.625), (0.1538, 2.414e-07, -0.625), (0.1553, 0.04877, -0.625), (0.1597, 0.09567, -0.625), (0.1668, 0.1389, -0.625), (0.1764, 0.1768, -0.625), (0.188, 0.2079, -0.625), (0.2013, 0.231, -0.625), (0.2158, 0.2452, -0.625), (0.6923, 0.25, -0.625), (0.7073, 0.2452, -0.625), (0.7217, 0.231, -0.625), (0.735, 0.2079, -0.625), (0.7467, 0.1768, -0.625), (0.7563, 0.1389, -0.625), (0.7634, 0.09567, -0.625), (0.7678, 0.04877, -0.625), (0.7692, 1.887e-08, -0.625), (0.7678, -0.04877, -0.625), (0.7634, -0.09567, -0.625), (0.7563, -0.1389, -0.625), (0.7467, -0.1768, -0.625), (0.735, -0.2079, -0.625), (0.7217, -0.231, -0.625), (0.7073, -0.2452, -0.625), (0.6923, -0.25, -0.625), (0.6773, -0.2452, -0.625), (0.6629, -0.231, -0.625), (0.6496, -0.2079, -0.625), (0.6379, -0.1768, -0.625), (0.6283, -0.1389, -0.625), (0.6212, -0.09567, -0.625), (0.6169, -0.04877, -0.625), (0.6154, 2.414e-07, -0.625), (0.6169, 0.04877, -0.625), (0.6212, 0.09567, -0.625), (0.6283, 0.1389, -0.625), (0.6379, 0.1768, -0.625), (0.6496, 0.2079, -0.625), (0.6629, 0.231, -0.625), (0.6773, 0.2452, -0.625), (-1.0, -1.0, -1.0), (-1.0, -1.0, 1.0), (-1.0, 1.0, -1.0), (-1.0, 1.0, 1.0), (1.0, -1.0, -1.0), (1.0, -1.0, 1.0), (1.0, 1.0, -1.0), (1.0, 1.0, 1.0), (-1.0, -1.0, -1.0), (-1.0, -1.0, 1.0), (1.0, -1.0, -1.0), (1.0, -1.0, 1.0), (0.7563, -0.1389, 1.0), (0.6923, 0.25, 1.0), (0.6773, 0.2452, 1.0), (0.6629, 0.231, 1.0), (0.6212, -0.09567, 1.0), (0.6283, -0.1389, 1.0), (0.6169, -0.04877, 1.0), (0.6379, -0.1768, 1.0), (0.6773, -0.2452, 1.0), (0.6923, -0.25, 1.0), (0.6629, -0.231, 1.0), (0.7678, 0.04877, 1.0), (0.735, 0.2079, 1.0), (0.7692, 1.887e-08, 1.0), (0.7634, 0.09567, 1.0), (0.7073, -0.2452, 1.0), (0.6379, 0.1768, 1.0), (0.6496, 0.2079, 1.0), (0.6283, 0.1389, 1.0), (0.7678, -0.04877, 1.0), (0.735, -0.2079, 1.0), (0.7467, -0.1768, 1.0), (0.7634, -0.09567, 1.0), (0.6154, 2.414e-07, 1.0), (0.6496, -0.2079, 1.0), (0.6169, 0.04877, 1.0), (0.7467, 0.1768, 1.0), (0.7217, -0.231, 1.0), (0.7563, 0.1389, 1.0), (0.6212, 0.09567, 1.0), (0.7217, 0.231, 1.0), (0.7073, 0.2452, 1.0), (0.2947, -0.1389, 1.0), (0.2181, 0.2459, 1.0), (0.2308, 0.25, 1.0), (0.2158, 0.2452, 1.0), (0.2013, 0.231, 1.0), (0.1597, -0.09567, 1.0), (0.1668, -0.1389, 1.0), (0.1553, -0.04877, 1.0), (0.1764, -0.1768, 1.0), (0.2158, -0.2452, 1.0), (0.2308, -0.25, 1.0), (0.2013, -0.231, 1.0), (0.3062, 0.04877, 1.0), (0.2735, 0.2079, 1.0), (0.2701, 0.2137, 1.0), (0.3077, 1.887e-08, 1.0), (0.3018, 0.09567, 1.0), (0.2458, -0.2452, 1.0), (0.1764, 0.1768, 1.0), (0.188, 0.2079, 1.0), (0.1668, 0.1389, 1.0), (0.3062, -0.04877, 1.0), (0.2735, -0.2079, 1.0), (0.2852, -0.1768, 1.0), (0.3018, -0.09567, 1.0), (0.1538, 2.414e-07, 1.0), (0.188, -0.2079, 1.0), (0.1553, 0.04877, 1.0), (0.2852, 0.1768, 1.0), (0.2602, -0.231, 1.0), (0.2947, 0.1389, 1.0), (0.1597, 0.09567, 1.0), (0.2602, 0.231, 1.0), (0.2458, 0.2452, 1.0), (-0.1668, -0.1389, 1.0), (-0.2308, 0.25, 1.0), (-0.2458, 0.2452, 1.0), (-0.2602, 0.231, 1.0), (-0.3018, -0.09567, 1.0), (-0.2947, -0.1389, 1.0), (-0.3062, -0.04877, 1.0), (-0.2852, -0.1768, 1.0), (-0.2458, -0.2452, 1.0), (-0.2308, -0.25, 1.0), (-0.2602, -0.231, 1.0), (-0.1553, 0.04877, 1.0), (-0.188, 0.2079, 1.0), (-0.1538, 1.887e-08, 1.0), (-0.1597, 0.09567, 1.0), (-0.2158, -0.2452, 1.0), (-0.2852, 0.1768, 1.0), (-0.2735, 0.2079, 1.0), (-0.2947, 0.1389, 1.0), (-0.1553, -0.04877, 1.0), (-0.188, -0.2079, 1.0), (-0.1764, -0.1768, 1.0), (-0.1597, -0.09567, 1.0), (-0.3077, 2.414e-07, 1.0), (-0.2735, -0.2079, 1.0), (-0.3062, 0.04877, 1.0), (-0.1764, 0.1768, 1.0), (-0.2013, -0.231, 1.0), (-0.1668, 0.1389, 1.0), (-0.3018, 0.09567, 1.0), (-0.2013, 0.231, 1.0), (-0.2158, 0.2452, 1.0)], [], [(0, 1, 205, 175), (1, 2, 204, 205), (2, 3, 186, 204), (3, 4, 200, 186), (4, 5, 202, 200), (5, 6, 188, 202), (6, 7, 185, 188), (7, 8, 187, 185), (8, 9, 193, 187), (9, 10, 196, 193), (10, 11, 174, 196), (11, 12, 195, 174), (12, 13, 194, 195), (13, 14, 201, 194), (14, 15, 189, 201), (15, 16, 183, 189), (16, 17, 182, 183), (17, 18, 184, 182), (18, 19, 198, 184), (19, 20, 181, 198), (20, 21, 179, 181), (21, 22, 178, 179), (22, 23, 180, 178), (23, 24, 197, 180), (24, 25, 199, 197), (25, 26, 203, 199), (26, 27, 192, 203), (27, 28, 190, 192), (28, 29, 191, 190), (29, 30, 177, 191), (30, 31, 176, 177), (31, 0, 175, 176), (0, 31, 30, 29, 28, 27, 26, 25, 24, 23, 22, 21, 20, 19, 18, 17, 16, 15, 14, 13, 12, 11, 10, 9, 8, 7, 6, 5, 4, 3, 2, 1), (32, 33, 173, 142), (33, 34, 172, 173), (34, 35, 153, 154, 172), (35, 36, 168, 153), (36, 37, 170, 168), (37, 38, 156, 170), (38, 39, 152, 156), (39, 40, 155, 152), (40, 41, 161, 155), (41, 42, 164, 161), (42, 43, 140, 164), (43, 44, 163, 140), (44, 45, 162, 163), (45, 46, 169, 162), (46, 47, 157, 169), (47, 48, 150, 157), (48, 49, 149, 150), (49, 50, 151, 149), (50, 51, 166, 151), (51, 52, 148, 166), (52, 53, 146, 148), (53, 54, 145, 146), (54, 55, 147, 145), (55, 56, 165, 147), (56, 57, 167, 165), (57, 58, 171, 167), (58, 59, 160, 171), (59, 60, 158, 160), (60, 61, 159, 158), (61, 62, 144, 159), (62, 63, 143, 144), (63, 32, 142, 141, 143), (32, 63, 62, 61, 60, 59, 58, 57, 56, 55, 54, 53, 52, 51, 50, 49, 48, 47, 46, 45, 44, 43, 42, 41, 40, 39, 38, 37, 36, 35, 34, 33), (64, 65, 139, 109), (65, 66, 138, 139), (66, 67, 120, 138), (67, 68, 134, 120), (68, 69, 136, 134), (69, 70, 122, 136), (70, 71, 119, 122), (71, 72, 121, 119), (72, 73, 127, 121), (73, 74, 130, 127), (74, 75, 108, 130), (75, 76, 129, 108), (76, 77, 128, 129), (77, 78, 135, 128), (78, 79, 123, 135), (79, 80, 117, 123), (80, 81, 116, 117), (81, 82, 118, 116), (82, 83, 132, 118), (83, 84, 115, 132), (84, 85, 113, 115), (85, 86, 112, 113), (86, 87, 114, 112), (87, 88, 131, 114), (88, 89, 133, 131), (89, 90, 137, 133), (90, 91, 126, 137), (91, 92, 124, 126), (92, 93, 125, 124), (93, 94, 111, 125), (94, 95, 110, 111), (95, 64, 109, 110), (64, 95, 94, 93, 92, 91, 90, 89, 88, 87, 86, 85, 84, 83, 82, 81, 80, 79, 78, 77, 76, 75, 74, 73, 72, 71, 70, 69, 68, 67, 66, 65), (96, 97, 99, 98), (98, 99, 103, 102), (102, 103, 101, 100), (100, 101, 97, 96), (98, 102, 100, 96), (103, 121, 127, 130, 108, 129, 128, 135, 123, 117, 116, 118, 132, 115, 113, 112, 114, 131, 154, 153, 168, 170, 156, 152, 155, 161, 164, 140, 163, 162, 169, 157, 150, 149, 151, 166, 148, 146, 145, 147, 165, 187, 193, 196, 174, 195, 194, 201, 189, 183, 182, 184, 198, 181, 179, 178, 180, 197, 99, 97, 101), (106, 107, 105, 104), (99, 141, 142, 173, 172, 154, 131, 133, 137, 126, 124, 125, 111, 110, 109, 139, 138, 120, 134, 136, 122, 119, 121, 103), (99, 197, 199, 203, 192, 190, 191, 177, 176, 175, 205, 204, 186, 200, 202, 188, 185, 187, 165, 167, 171, 160, 158, 159, 144, 143, 141)])
_uv = me_cube_011.uv_layers.new(name='UVMap')
_uv.uv.foreach_set('vector', [0.0, 0.0, 0.0, 0.0, 0.0, 0.0, 0.0, 0.0, 0.0, 0.0, 0.0, 0.0, 0.0, 0.0, 0.0, 0.0, 0.0, 0.0, 0.0, 0.0, 0.0, 0.0, 0.0, 0.0, 0.0, 0.0, 0.0, 0.0, 0.0, 0.0, 0.0, 0.0, 0.0, 0.0, 0.0, 0.0, 0.0, 0.0, 0.0, 0.0, 0.0, 0.0, 0.0, 0.0, 0.0, 0.0, 0.0, 0.0, 0.0, 0.0, 0.0, 0.0, 0.0, 0.0, 0.0, 0.0, 0.0, 0.0, 0.0, 0.0, 0.0, 0.0, 0.0, 0.0, 0.0, 0.0, 0.0, 0.0, 0.0, 0.0, 0.0, 0.0, 0.0, 0.0, 0.0, 0.0, 0.0, 0.0, 0.0, 0.0, 0.0, 0.0, 0.0, 0.0, 0.0, 0.0, 0.0, 0.0, 0.0, 0.0, 0.0, 0.0, 0.0, 0.0, 0.0, 0.0, 0.0, 0.0, 0.0, 0.0, 0.0, 0.0, 0.0, 0.0, 0.0, 0.0, 0.0, 0.0, 0.0, 0.0, 0.0, 0.0, 0.0, 0.0, 0.0, 0.0, 0.0, 0.0, 0.0, 0.0, 0.0, 0.0, 0.0, 0.0, 0.0, 0.0, 0.0, 0.0, 0.0, 0.0, 0.0, 0.0, 0.0, 0.0, 0.0, 0.0, 0.0, 0.0, 0.0, 0.0, 0.0, 0.0, 0.0, 0.0, 0.0, 0.0, 0.0, 0.0, 0.0, 0.0, 0.0, 0.0, 0.0, 0.0, 0.0, 0.0, 0.0, 0.0, 0.0, 0.0, 0.0, 0.0, 0.0, 0.0, 0.0, 0.0, 0.0, 0.0, 0.0, 0.0, 0.0, 0.0, 0.0, 0.0, 0.0, 0.0, 0.0, 0.0, 0.0, 0.0, 0.0, 0.0, 0.0, 0.0, 0.0, 0.0, 0.0, 0.0, 0.0, 0.0, 0.0, 0.0, 0.0, 0.0, 0.0, 0.0, 0.0, 0.0, 0.0, 0.0, 0.0, 0.0, 0.0, 0.0, 0.0, 0.0, 0.0, 0.0, 0.0, 0.0, 0.0, 0.0, 0.0, 0.0, 0.0, 0.0, 0.0, 0.0, 0.0, 0.0, 0.0, 0.0, 0.0, 0.0, 0.0, 0.0, 0.0, 0.0, 0.0, 0.0, 0.0, 0.0, 0.0, 0.0, 0.0, 0.0, 0.0, 0.0, 0.0, 0.0, 0.0, 0.0, 0.0, 0.0, 0.0, 0.0, 0.0, 0.0, 0.0, 0.0, 0.0, 0.0, 0.0, 0.0, 0.0, 0.0, 0.0, 0.0, 0.0, 0.0, 0.0, 0.0, 0.0, 0.0, 0.0, 0.0, 0.0, 0.0, 0.0, 0.0, 0.0, 0.0, 0.0, 0.0, 0.0, 0.0, 0.0, 0.0, 0.0, 0.0, 0.0, 0.0, 0.0, 0.0, 0.0, 0.0, 0.0, 0.0, 0.0, 0.0, 0.0, 0.0, 0.0, 0.0, 0.0, 0.0, 0.0, 0.0, 0.0, 0.0, 0.0, 0.0, 0.0, 0.0, 0.0, 0.0, 0.0, 0.0, 0.0, 0.0, 0.0, 0.0, 0.0, 0.0, 0.0, 0.0, 0.0, 0.0, 0.0, 0.0, 0.0, 0.0, 0.0, 0.0, 0.0, 0.0, 0.0, 0.0, 0.0, 0.0, 0.0, 0.0, 0.0, 0.0, 0.0, 0.0, 0.0, 0.0, 0.0, 0.0, 0.0, 0.0, 0.0, 0.0, 0.0, 0.0, 0.0, 0.0, 0.0, 0.0, 0.0, 0.0, 0.0, 0.0, 0.0, 0.0, 0.0, 0.0, 0.0, 0.0, 0.0, 0.0, 0.0, 0.0, 0.0, 0.0, 0.0, 0.0, 0.0, 0.0, 0.0, 0.0, 0.0, 0.0, 0.0, 0.0, 0.0, 0.0, 0.0, 0.0, 0.0, 0.0, 0.0, 0.0, 0.0, 0.0, 0.0, 0.0, 0.0, 0.0, 0.0, 0.0, 0.0, 0.0, 0.0, 0.0, 0.0, 0.0, 0.0, 0.0, 0.0, 0.0, 0.0, 0.0, 0.0, 0.0, 0.0, 0.0, 0.0, 0.0, 0.0, 0.0, 0.0, 0.0, 0.0, 0.0, 0.0, 0.0, 0.0, 0.0, 0.0, 0.0, 0.0, 0.0, 0.0, 0.0, 0.0, 0.0, 0.0, 0.0, 0.0, 0.0, 0.0, 0.0, 0.0, 0.0, 0.0, 0.0, 0.0, 0.0, 0.0, 0.0, 0.0, 0.0, 0.0, 0.0, 0.0, 0.0, 0.0, 0.0, 0.0, 0.0, 0.0, 0.0, 0.0, 0.0, 0.0, 0.0, 0.0, 0.0, 0.0, 0.0, 0.0, 0.0, 0.0, 0.0, 0.0, 0.0, 0.0, 0.0, 0.0, 0.0, 0.0, 0.0, 0.0, 0.0, 0.0, 0.0, 0.0, 0.0, 0.0, 0.0, 0.0, 0.0, 0.0, 0.0, 0.0, 0.0, 0.0, 0.0, 0.0, 0.0, 0.0, 0.0, 0.0, 0.0, 0.0, 0.0, 0.0, 0.0, 0.0, 0.0, 0.0, 0.0, 0.0, 0.0, 0.0, 0.0, 0.0, 0.0, 0.0, 0.0, 0.0, 0.0, 0.0, 0.0, 0.0, 0.0, 0.0, 0.0, 0.0, 0.0, 0.0, 0.0, 0.0, 0.0, 0.0, 0.0, 0.0, 0.0, 0.0, 0.0, 0.0, 0.0, 0.0, 0.0, 0.0, 0.0, 0.0, 0.0, 0.0, 0.0, 0.0, 0.0, 0.0, 0.0, 0.0, 0.0, 0.0, 0.0, 0.0, 0.0, 0.0, 0.0, 0.0, 0.0, 0.0, 0.0, 0.0, 0.0, 0.0, 0.0, 0.0, 0.0, 0.0, 0.0, 0.0, 0.0, 0.0, 0.0, 0.0, 0.0, 0.0, 0.0, 0.0, 0.0, 0.0, 0.0, 0.0, 0.0, 0.0, 0.0, 0.0, 0.0, 0.0, 0.0, 0.0, 0.0, 0.0, 0.0, 0.0, 0.0, 0.0, 0.0, 0.0, 0.0, 0.0, 0.0, 0.0, 0.0, 0.0, 0.0, 0.0, 0.0, 0.0, 0.0, 0.0, 0.0, 0.0, 0.0, 0.0, 0.0, 0.0, 0.0, 0.0, 0.0, 0.0, 0.0, 0.0, 0.0, 0.0, 0.0, 0.0, 0.0, 0.0, 0.0, 0.0, 0.0, 0.0, 0.0, 0.0, 0.0, 0.0, 0.0, 0.0, 0.0, 0.0, 0.0, 0.0, 0.0, 0.0, 0.0, 0.0, 0.0, 0.0, 0.0, 0.0, 0.0, 0.0, 0.0, 0.0, 0.0, 0.0, 0.0, 0.0, 0.0, 0.0, 0.0, 0.0, 0.0, 0.0, 0.0, 0.0, 0.0, 0.0, 0.0, 0.0, 0.0, 0.0, 0.0, 0.0, 0.0, 0.0, 0.0, 0.0, 0.0, 0.0, 0.0, 0.0, 0.0, 0.0, 0.0, 0.0, 0.0, 0.0, 0.0, 0.0, 0.0, 0.0, 0.0, 0.0, 0.0, 0.0, 0.0, 0.0, 0.0, 0.0, 0.0, 0.0, 0.0, 0.0, 0.0, 0.0, 0.0, 0.0, 0.0, 0.0, 0.0, 0.0, 0.0, 0.0, 0.0, 0.0, 0.0, 0.0, 0.0, 0.0, 0.0, 0.0, 0.0, 0.0, 0.0, 0.0, 0.0, 0.0, 0.0, 0.0, 0.0, 0.0, 0.0, 0.0, 0.0, 0.0, 0.0, 0.0, 0.0, 0.0, 0.0, 0.0, 0.0, 0.0, 0.0, 0.0, 0.0, 0.0, 0.0, 0.0, 0.0, 0.0, 0.0, 0.0, 0.0, 0.0, 0.0, 0.0, 0.0, 0.0, 0.0, 0.0, 0.0, 0.0, 0.0, 0.0, 0.0, 0.0, 0.0, 0.0, 0.0, 0.0, 0.0, 0.0, 0.0, 0.0, 0.0, 0.0, 0.0, 0.0, 0.0, 0.0, 0.0, 0.0, 0.0, 0.0, 0.0, 0.0, 0.0, 0.0, 0.0, 0.0, 0.0, 0.0, 0.0, 0.0, 0.0, 0.0, 0.0, 0.0, 0.0, 0.0, 0.0, 0.0, 0.0, 0.0, 0.0, 0.0, 0.0, 0.0, 0.0, 0.0, 0.0, 0.0, 0.0, 0.0, 0.0, 0.0, 0.0, 0.0, 0.0, 0.0, 0.0, 0.0, 0.0, 0.0, 0.0, 0.0, 0.0, 0.0, 0.0, 0.0, 0.0, 0.0, 0.0, 0.0, 0.0, 0.0, 0.0, 0.0, 0.0, 0.0, 0.0, 0.0, 0.0, 0.0, 0.0, 0.0, 0.0, 0.0, 0.0, 0.0, 0.0, 0.0, 0.0, 0.0, 0.0, 0.0, 0.0, 0.0, 0.0, 0.0, 0.0, 0.0, 0.0, 0.0, 0.0, 0.0, 0.0, 0.0, 0.0, 0.0, 0.0, 0.0, 0.0, 0.0, 0.0, 0.0, 0.0, 0.0, 0.0, 0.0, 0.0, 0.0, 0.0, 0.0, 0.0, 0.0, 0.0, 0.0, 0.0, 0.0, 0.0, 0.0, 0.0, 0.0, 0.0, 0.0, 0.0, 0.0, 0.0, 0.0, 0.0, 0.0, 0.0, 0.0, 0.0, 0.0, 0.0, 0.0, 0.0, 0.0, 0.0, 0.0, 0.0, 0.0, 0.0, 0.0, 0.0, 0.0, 0.0, 0.0, 0.0, 0.0, 0.0, 0.0, 0.0, 0.0, 0.0, 0.0, 0.0, 0.0, 0.0, 0.0, 0.0, 0.0, 0.0, 0.0, 0.0, 0.0, 0.0, 0.0, 0.0, 0.0, 0.0, 0.0, 0.0, 0.0, 0.0, 0.0, 0.0, 0.0, 0.0, 0.0, 0.0, 0.0, 0.0, 0.0, 0.0, 0.0, 0.0, 0.0, 0.0, 0.0, 0.0, 0.0, 0.0, 0.0, 0.0, 0.0, 0.0, 0.0, 0.0, 0.0, 0.0, 0.0, 0.0, 0.0, 0.0, 0.0, 0.0, 0.0, 0.0, 0.0, 0.0, 0.0, 0.0, 0.0, 0.0, 0.0, 0.0, 0.0, 0.0, 0.0, 0.0, 0.0, 0.0, 0.0, 0.0, 0.0, 0.0, 0.0, 0.0, 0.0, 0.0, 0.0, 0.0, 1.01, 0.9999, 0.8933, 0.5, 0.8926, 0.4756, 0.8904, 0.4522, 0.8868, 0.4306, 0.882, 0.4116, 0.8761, 0.3961, 0.8694, 0.3845, 0.8621, 0.3774, 0.8545, 0.375, 0.8469, 0.3774, 0.8396, 0.3845, 0.8329, 0.3961, 0.827, 0.4116, 0.8222, 0.4306, 0.8186, 0.4522, 0.8164, 0.4756, 0.8157, 0.5, 0.6413, 0.6069, 0.643, 0.6039, 0.6489, 0.5884, 0.6538, 0.5694, 0.6573, 0.5478, 0.6596, 0.5244, 0.6603, 0.5, 0.6596, 0.4756, 0.6573, 0.4522, 0.6538, 0.4306, 0.6489, 0.4116, 0.643, 0.3961, 0.6363, 0.3845, 0.629, 0.3774, 0.6215, 0.375, 0.6139, 0.3774, 0.6066, 0.3845, 0.5999, 0.3961, 0.594, 0.4116, 0.5892, 0.4306, 0.5856, 0.4522, 0.5834, 0.4756, 0.5826, 0.5, 0.4273, 0.5, 0.4265, 0.4756, 0.4243, 0.4522, 0.4207, 0.4305, 0.4159, 0.4116, 0.41, 0.3961, 0.4033, 0.3845, 0.396, 0.3774, 0.3884, 0.375, 0.3809, 0.3774, 0.3736, 0.3846, 0.3669, 0.3961, 0.361, 0.4116, 0.3561, 0.4306, 0.3526, 0.4522, 0.3503, 0.4756, 0.3496, 0.5, 5e-05, 0.9999, 5.001e-05, 5e-05, 1.01, 5e-05, 0.0, 0.0, 0.0, 0.0, 0.0, 0.0, 0.0, 0.0, 5e-05, 0.9999, 0.6151, 0.623, 0.6215, 0.625, 0.629, 0.6226, 0.6363, 0.6155, 0.6413, 0.6069, 0.8157, 0.5, 0.8164, 0.5244, 0.8186, 0.5478, 0.8222, 0.5694, 0.827, 0.5884, 0.8329, 0.6039, 0.8396, 0.6155, 0.8469, 0.6226, 0.8545, 0.625, 0.8621, 0.6226, 0.8694, 0.6155, 0.8761, 0.6039, 0.882, 0.5884, 0.8868, 0.5694, 0.8904, 0.5478, 0.8926, 0.5244, 0.8933, 0.5, 1.01, 0.9999, 5e-05, 0.9999, 0.3496, 0.5, 0.3503, 0.5244, 0.3525, 0.5478, 0.3561, 0.5694, 0.361, 0.5884, 0.3668, 0.6039, 0.3736, 0.6155, 0.3808, 0.6226, 0.3884, 0.625, 0.396, 0.6226, 0.4033, 0.6155, 0.41, 0.6039, 0.4159, 0.5884, 0.4207, 0.5694, 0.4243, 0.5478, 0.4265, 0.5244, 0.4273, 0.5, 0.5826, 0.5, 0.5834, 0.5244, 0.5856, 0.5478, 0.5892, 0.5694, 0.594, 0.5884, 0.5999, 0.6039, 0.6066, 0.6155, 0.6139, 0.6226, 0.6151, 0.623])
me_cube_011.use_remesh_preserve_volume = False
me_cube_011.use_remesh_preserve_attributes = False
me_cube_011.use_mirror_vertex_groups = False
me_cube_011.update()
me_cylinder_002 = bpy.data.meshes.new('Cylinder.002')
me_cylinder_002.from_pydata([(0.0, 1.0, -1.0), (0.0, 1.0, 1.0), (0.1951, 0.9808, -1.0), (0.1951, 0.9808, 1.0), (0.3827, 0.9239, -1.0), (0.3827, 0.9239, 1.0), (0.5556, 0.8315, -1.0), (0.5556, 0.8315, 1.0), (0.7071, 0.7071, -1.0), (0.7071, 0.7071, 1.0), (0.8315, 0.5556, -1.0), (0.8315, 0.5556, 1.0), (0.9239, 0.3827, -1.0), (0.9239, 0.3827, 1.0), (0.9808, 0.1951, -1.0), (0.9808, 0.1951, 1.0), (1.0, 7.55e-08, -1.0), (1.0, 7.55e-08, 1.0), (0.9808, -0.1951, -1.0), (0.9808, -0.1951, 1.0), (0.9239, -0.3827, -1.0), (0.9239, -0.3827, 1.0), (0.8315, -0.5556, -1.0), (0.8315, -0.5556, 1.0), (0.7071, -0.7071, -1.0), (0.7071, -0.7071, 1.0), (0.5556, -0.8315, -1.0), (0.5556, -0.8315, 1.0), (0.3827, -0.9239, -1.0), (0.3827, -0.9239, 1.0), (0.1951, -0.9808, -1.0), (0.1951, -0.9808, 1.0), (-3.258e-07, -1.0, -1.0), (-3.258e-07, -1.0, 1.0), (-0.1951, -0.9808, -1.0), (-0.1951, -0.9808, 1.0), (-0.3827, -0.9239, -1.0), (-0.3827, -0.9239, 1.0), (-0.5556, -0.8315, -1.0), (-0.5556, -0.8315, 1.0), (-0.7071, -0.7071, -1.0), (-0.7071, -0.7071, 1.0), (-0.8315, -0.5556, -1.0), (-0.8315, -0.5556, 1.0), (-0.9239, -0.3827, -1.0), (-0.9239, -0.3827, 1.0), (-0.9808, -0.1951, -1.0), (-0.9808, -0.1951, 1.0), (-1.0, 9.656e-07, -1.0), (-1.0, 9.656e-07, 1.0), (-0.9808, 0.1951, -1.0), (-0.9808, 0.1951, 1.0), (-0.9239, 0.3827, -1.0), (-0.9239, 0.3827, 1.0), (-0.8315, 0.5556, -1.0), (-0.8315, 0.5556, 1.0), (-0.7071, 0.7071, -1.0), (-0.7071, 0.7071, 1.0), (-0.5556, 0.8315, -1.0), (-0.5556, 0.8315, 1.0), (-0.3827, 0.9239, -1.0), (-0.3827, 0.9239, 1.0), (-0.1951, 0.9808, -1.0), (-0.1951, 0.9808, 1.0)], [], [(0, 1, 3, 2), (2, 3, 5, 4), (4, 5, 7, 6), (6, 7, 9, 8), (8, 9, 11, 10), (10, 11, 13, 12), (12, 13, 15, 14), (14, 15, 17, 16), (16, 17, 19, 18), (18, 19, 21, 20), (20, 21, 23, 22), (22, 23, 25, 24), (24, 25, 27, 26), (26, 27, 29, 28), (28, 29, 31, 30), (30, 31, 33, 32), (32, 33, 35, 34), (34, 35, 37, 36), (36, 37, 39, 38), (38, 39, 41, 40), (40, 41, 43, 42), (42, 43, 45, 44), (44, 45, 47, 46), (46, 47, 49, 48), (48, 49, 51, 50), (50, 51, 53, 52), (52, 53, 55, 54), (54, 55, 57, 56), (56, 57, 59, 58), (58, 59, 61, 60), (3, 1, 63, 61, 59, 57, 55, 53, 51, 49, 47, 45, 43, 41, 39, 37, 35, 33, 31, 29, 27, 25, 23, 21, 19, 17, 15, 13, 11, 9, 7, 5), (60, 61, 63, 62), (62, 63, 1, 0), (0, 2, 4, 6, 8, 10, 12, 14, 16, 18, 20, 22, 24, 26, 28, 30, 32, 34, 36, 38, 40, 42, 44, 46, 48, 50, 52, 54, 56, 58, 60, 62)])
me_cylinder_002.use_remesh_preserve_volume = False
me_cylinder_002.use_remesh_preserve_attributes = False
me_cylinder_002.use_mirror_vertex_groups = False
me_cylinder_002.update()
me_cylinder_001 = bpy.data.meshes.new('Cylinder.001')
me_cylinder_001.from_pydata([(0.0, 1.0, -1.0), (0.0, 1.0, 1.0), (0.1951, 0.9808, -1.0), (0.1951, 0.9808, 1.0), (0.3827, 0.9239, -1.0), (0.3827, 0.9239, 1.0), (0.5556, 0.8315, -1.0), (0.5556, 0.8315, 1.0), (0.7071, 0.7071, -1.0), (0.7071, 0.7071, 1.0), (0.8315, 0.5556, -1.0), (0.8315, 0.5556, 1.0), (0.9239, 0.3827, -1.0), (0.9239, 0.3827, 1.0), (0.9808, 0.1951, -1.0), (0.9808, 0.1951, 1.0), (1.0, 7.55e-08, -1.0), (1.0, 7.55e-08, 1.0), (0.9808, -0.1951, -1.0), (0.9808, -0.1951, 1.0), (0.9239, -0.3827, -1.0), (0.9239, -0.3827, 1.0), (0.8315, -0.5556, -1.0), (0.8315, -0.5556, 1.0), (0.7071, -0.7071, -1.0), (0.7071, -0.7071, 1.0), (0.5556, -0.8315, -1.0), (0.5556, -0.8315, 1.0), (0.3827, -0.9239, -1.0), (0.3827, -0.9239, 1.0), (0.1951, -0.9808, -1.0), (0.1951, -0.9808, 1.0), (-3.258e-07, -1.0, -1.0), (-3.258e-07, -1.0, 1.0), (-0.1951, -0.9808, -1.0), (-0.1951, -0.9808, 1.0), (-0.3827, -0.9239, -1.0), (-0.3827, -0.9239, 1.0), (-0.5556, -0.8315, -1.0), (-0.5556, -0.8315, 1.0), (-0.7071, -0.7071, -1.0), (-0.7071, -0.7071, 1.0), (-0.8315, -0.5556, -1.0), (-0.8315, -0.5556, 1.0), (-0.9239, -0.3827, -1.0), (-0.9239, -0.3827, 1.0), (-0.9808, -0.1951, -1.0), (-0.9808, -0.1951, 1.0), (-1.0, 9.656e-07, -1.0), (-1.0, 9.656e-07, 1.0), (-0.9808, 0.1951, -1.0), (-0.9808, 0.1951, 1.0), (-0.9239, 0.3827, -1.0), (-0.9239, 0.3827, 1.0), (-0.8315, 0.5556, -1.0), (-0.8315, 0.5556, 1.0), (-0.7071, 0.7071, -1.0), (-0.7071, 0.7071, 1.0), (-0.5556, 0.8315, -1.0), (-0.5556, 0.8315, 1.0), (-0.3827, 0.9239, -1.0), (-0.3827, 0.9239, 1.0), (-0.1951, 0.9808, -1.0), (-0.1951, 0.9808, 1.0)], [], [(0, 1, 3, 2), (2, 3, 5, 4), (4, 5, 7, 6), (6, 7, 9, 8), (8, 9, 11, 10), (10, 11, 13, 12), (12, 13, 15, 14), (14, 15, 17, 16), (16, 17, 19, 18), (18, 19, 21, 20), (20, 21, 23, 22), (22, 23, 25, 24), (24, 25, 27, 26), (26, 27, 29, 28), (28, 29, 31, 30), (30, 31, 33, 32), (32, 33, 35, 34), (34, 35, 37, 36), (36, 37, 39, 38), (38, 39, 41, 40), (40, 41, 43, 42), (42, 43, 45, 44), (44, 45, 47, 46), (46, 47, 49, 48), (48, 49, 51, 50), (50, 51, 53, 52), (52, 53, 55, 54), (54, 55, 57, 56), (56, 57, 59, 58), (58, 59, 61, 60), (3, 1, 63, 61, 59, 57, 55, 53, 51, 49, 47, 45, 43, 41, 39, 37, 35, 33, 31, 29, 27, 25, 23, 21, 19, 17, 15, 13, 11, 9, 7, 5), (60, 61, 63, 62), (62, 63, 1, 0), (0, 2, 4, 6, 8, 10, 12, 14, 16, 18, 20, 22, 24, 26, 28, 30, 32, 34, 36, 38, 40, 42, 44, 46, 48, 50, 52, 54, 56, 58, 60, 62)])
me_cylinder_001.use_remesh_preserve_volume = False
me_cylinder_001.use_remesh_preserve_attributes = False
me_cylinder_001.use_mirror_vertex_groups = False
me_cylinder_001.update()
me_cylinder = bpy.data.meshes.new('Cylinder')
me_cylinder.from_pydata([(0.0, 1.0, -1.0), (0.0, 1.0, 1.0), (0.1951, 0.9808, -1.0), (0.1951, 0.9808, 1.0), (0.3827, 0.9239, -1.0), (0.3827, 0.9239, 1.0), (0.5556, 0.8315, -1.0), (0.5556, 0.8315, 1.0), (0.7071, 0.7071, -1.0), (0.7071, 0.7071, 1.0), (0.8315, 0.5556, -1.0), (0.8315, 0.5556, 1.0), (0.9239, 0.3827, -1.0), (0.9239, 0.3827, 1.0), (0.9808, 0.1951, -1.0), (0.9808, 0.1951, 1.0), (1.0, 7.55e-08, -1.0), (1.0, 7.55e-08, 1.0), (0.9808, -0.1951, -1.0), (0.9808, -0.1951, 1.0), (0.9239, -0.3827, -1.0), (0.9239, -0.3827, 1.0), (0.8315, -0.5556, -1.0), (0.8315, -0.5556, 1.0), (0.7071, -0.7071, -1.0), (0.7071, -0.7071, 1.0), (0.5556, -0.8315, -1.0), (0.5556, -0.8315, 1.0), (0.3827, -0.9239, -1.0), (0.3827, -0.9239, 1.0), (0.1951, -0.9808, -1.0), (0.1951, -0.9808, 1.0), (-3.258e-07, -1.0, -1.0), (-3.258e-07, -1.0, 1.0), (-0.1951, -0.9808, -1.0), (-0.1951, -0.9808, 1.0), (-0.3827, -0.9239, -1.0), (-0.3827, -0.9239, 1.0), (-0.5556, -0.8315, -1.0), (-0.5556, -0.8315, 1.0), (-0.7071, -0.7071, -1.0), (-0.7071, -0.7071, 1.0), (-0.8315, -0.5556, -1.0), (-0.8315, -0.5556, 1.0), (-0.9239, -0.3827, -1.0), (-0.9239, -0.3827, 1.0), (-0.9808, -0.1951, -1.0), (-0.9808, -0.1951, 1.0), (-1.0, 9.656e-07, -1.0), (-1.0, 9.656e-07, 1.0), (-0.9808, 0.1951, -1.0), (-0.9808, 0.1951, 1.0), (-0.9239, 0.3827, -1.0), (-0.9239, 0.3827, 1.0), (-0.8315, 0.5556, -1.0), (-0.8315, 0.5556, 1.0), (-0.7071, 0.7071, -1.0), (-0.7071, 0.7071, 1.0), (-0.5556, 0.8315, -1.0), (-0.5556, 0.8315, 1.0), (-0.3827, 0.9239, -1.0), (-0.3827, 0.9239, 1.0), (-0.1951, 0.9808, -1.0), (-0.1951, 0.9808, 1.0)], [], [(0, 1, 3, 2), (2, 3, 5, 4), (4, 5, 7, 6), (6, 7, 9, 8), (8, 9, 11, 10), (10, 11, 13, 12), (12, 13, 15, 14), (14, 15, 17, 16), (16, 17, 19, 18), (18, 19, 21, 20), (20, 21, 23, 22), (22, 23, 25, 24), (24, 25, 27, 26), (26, 27, 29, 28), (28, 29, 31, 30), (30, 31, 33, 32), (32, 33, 35, 34), (34, 35, 37, 36), (36, 37, 39, 38), (38, 39, 41, 40), (40, 41, 43, 42), (42, 43, 45, 44), (44, 45, 47, 46), (46, 47, 49, 48), (48, 49, 51, 50), (50, 51, 53, 52), (52, 53, 55, 54), (54, 55, 57, 56), (56, 57, 59, 58), (58, 59, 61, 60), (3, 1, 63, 61, 59, 57, 55, 53, 51, 49, 47, 45, 43, 41, 39, 37, 35, 33, 31, 29, 27, 25, 23, 21, 19, 17, 15, 13, 11, 9, 7, 5), (60, 61, 63, 62), (62, 63, 1, 0), (0, 2, 4, 6, 8, 10, 12, 14, 16, 18, 20, 22, 24, 26, 28, 30, 32, 34, 36, 38, 40, 42, 44, 46, 48, 50, 52, 54, 56, 58, 60, 62)])
me_cylinder.use_remesh_preserve_volume = False
me_cylinder.use_remesh_preserve_attributes = False
me_cylinder.use_mirror_vertex_groups = False
me_cylinder.update()
me_cube_001 = bpy.data.meshes.new('Cube.001')
me_cube_001.from_pydata([(-0.2308, 0.25, -0.625), (-0.2158, 0.2452, -0.625), (-0.2013, 0.231, -0.625), (-0.188, 0.2079, -0.625), (-0.1764, 0.1768, -0.625), (-0.1668, 0.1389, -0.625), (-0.1597, 0.09567, -0.625), (-0.1553, 0.04877, -0.625), (-0.1538, 1.887e-08, -0.625), (-0.1553, -0.04877, -0.625), (-0.1597, -0.09567, -0.625), (-0.1668, -0.1389, -0.625), (-0.1764, -0.1768, -0.625), (-0.188, -0.2079, -0.625), (-0.2013, -0.231, -0.625), (-0.2158, -0.2452, -0.625), (-0.2308, -0.25, -0.625), (-0.2458, -0.2452, -0.625), (-0.2602, -0.231, -0.625), (-0.2735, -0.2079, -0.625), (-0.2852, -0.1768, -0.625), (-0.2947, -0.1389, -0.625), (-0.3018, -0.09567, -0.625), (-0.3062, -0.04877, -0.625), (-0.3077, 2.414e-07, -0.625), (-0.3062, 0.04877, -0.625), (-0.3018, 0.09567, -0.625), (-0.2947, 0.1389, -0.625), (-0.2852, 0.1768, -0.625), (-0.2735, 0.2079, -0.625), (-0.2602, 0.231, -0.625), (-0.2458, 0.2452, -0.625), (0.2308, 0.25, -0.625), (0.2458, 0.2452, -0.625), (0.2602, 0.231, -0.625), (0.2735, 0.2079, -0.625), (0.2852, 0.1768, -0.625), (0.2947, 0.1389, -0.625), (0.3018, 0.09567, -0.625), (0.3062, 0.04877, -0.625), (0.3077, 1.887e-08, -0.625), (0.3062, -0.04877, -0.625), (0.3018, -0.09567, -0.625), (0.2947, -0.1389, -0.625), (0.2852, -0.1768, -0.625), (0.2735, -0.2079, -0.625), (0.2602, -0.231, -0.625), (0.2458, -0.2452, -0.625), (0.2308, -0.25, -0.625), (0.2158, -0.2452, -0.625), (0.2013, -0.231, -0.625), (0.188, -0.2079, -0.625), (0.1764, -0.1768, -0.625), (0.1668, -0.1389, -0.625), (0.1597, -0.09567, -0.625), (0.1553, -0.04877, -0.625), (0.1538, 2.414e-07, -0.625), (0.1553, 0.04877, -0.625), (0.1597, 0.09567, -0.625), (0.1668, 0.1389, -0.625), (0.1764, 0.1768, -0.625), (0.188, 0.2079, -0.625), (0.2013, 0.231, -0.625), (0.2158, 0.2452, -0.625), (0.6923, 0.25, -0.625), (0.7073, 0.2452, -0.625), (0.7217, 0.231, -0.625), (0.735, 0.2079, -0.625), (0.7467, 0.1768, -0.625), (0.7563, 0.1389, -0.625), (0.7634, 0.09567, -0.625), (0.7678, 0.04877, -0.625), (0.7692, 1.887e-08, -0.625), (0.7678, -0.04877, -0.625), (0.7634, -0.09567, -0.625), (0.7563, -0.1389, -0.625), (0.7467, -0.1768, -0.625), (0.735, -0.2079, -0.625), (0.7217, -0.231, -0.625), (0.7073, -0.2452, -0.625), (0.6923, -0.25, -0.625), (0.6773, -0.2452, -0.625), (0.6629, -0.231, -0.625), (0.6496, -0.2079, -0.625), (0.6379, -0.1768, -0.625), (0.6283, -0.1389, -0.625), (0.6212, -0.09567, -0.625), (0.6169, -0.04877, -0.625), (0.6154, 2.414e-07, -0.625), (0.6169, 0.04877, -0.625), (0.6212, 0.09567, -0.625), (0.6283, 0.1389, -0.625), (0.6379, 0.1768, -0.625), (0.6496, 0.2079, -0.625), (0.6629, 0.231, -0.625), (0.6773, 0.2452, -0.625), (-1.0, -1.0, -1.0), (-1.0, -1.0, 1.0), (-1.0, 1.0, -1.0), (-1.0, 1.0, 1.0), (1.0, -1.0, -1.0), (1.0, -1.0, 1.0), (1.0, 1.0, -1.0), (1.0, 1.0, 1.0), (0.7563, -0.1389, 1.0), (0.6923, 0.25, 1.0), (0.6773, 0.2452, 1.0), (0.6629, 0.231, 1.0), (0.6212, -0.09567, 1.0), (0.6283, -0.1389, 1.0), (0.6169, -0.04877, 1.0), (0.6379, -0.1768, 1.0), (0.6773, -0.2452, 1.0), (0.6923, -0.25, 1.0), (0.6629, -0.231, 1.0), (0.7678, 0.04877, 1.0), (0.735, 0.2079, 1.0), (0.7692, 1.887e-08, 1.0), (0.7634, 0.09567, 1.0), (0.7073, -0.2452, 1.0), (0.6379, 0.1768, 1.0), (0.6496, 0.2079, 1.0), (0.6283, 0.1389, 1.0), (0.7678, -0.04877, 1.0), (0.735, -0.2079, 1.0), (0.7467, -0.1768, 1.0), (0.7634, -0.09567, 1.0), (0.6154, 2.414e-07, 1.0), (0.6496, -0.2079, 1.0), (0.6169, 0.04877, 1.0), (0.7467, 0.1768, 1.0), (0.7217, -0.231, 1.0), (0.7563, 0.1389, 1.0), (0.6212, 0.09567, 1.0), (0.7217, 0.231, 1.0), (0.7073, 0.2452, 1.0), (0.2947, -0.1389, 1.0), (0.2181, 0.2459, 1.0), (0.2308, 0.25, 1.0), (0.2158, 0.2452, 1.0), (0.2013, 0.231, 1.0), (0.1597, -0.09567, 1.0), (0.1668, -0.1389, 1.0), (0.1553, -0.04877, 1.0), (0.1764, -0.1768, 1.0), (0.2158, -0.2452, 1.0), (0.2308, -0.25, 1.0), (0.2013, -0.231, 1.0), (0.3062, 0.04877, 1.0), (0.2735, 0.2079, 1.0), (0.2701, 0.2137, 1.0), (0.3077, 1.887e-08, 1.0), (0.3018, 0.09567, 1.0), (0.2458, -0.2452, 1.0), (0.1764, 0.1768, 1.0), (0.188, 0.2079, 1.0), (0.1668, 0.1389, 1.0), (0.3062, -0.04877, 1.0), (0.2735, -0.2079, 1.0), (0.2852, -0.1768, 1.0), (0.3018, -0.09567, 1.0), (0.1538, 2.414e-07, 1.0), (0.188, -0.2079, 1.0), (0.1553, 0.04877, 1.0), (0.2852, 0.1768, 1.0), (0.2602, -0.231, 1.0), (0.2947, 0.1389, 1.0), (0.1597, 0.09567, 1.0), (0.2602, 0.231, 1.0), (0.2458, 0.2452, 1.0), (-0.1668, -0.1389, 1.0), (-0.2308, 0.25, 1.0), (-0.2458, 0.2452, 1.0), (-0.2602, 0.231, 1.0), (-0.3018, -0.09567, 1.0), (-0.2947, -0.1389, 1.0), (-0.3062, -0.04877, 1.0), (-0.2852, -0.1768, 1.0), (-0.2458, -0.2452, 1.0), (-0.2308, -0.25, 1.0), (-0.2602, -0.231, 1.0), (-0.1553, 0.04877, 1.0), (-0.188, 0.2079, 1.0), (-0.1538, 1.887e-08, 1.0), (-0.1597, 0.09567, 1.0), (-0.2158, -0.2452, 1.0), (-0.2852, 0.1768, 1.0), (-0.2735, 0.2079, 1.0), (-0.2947, 0.1389, 1.0), (-0.1553, -0.04877, 1.0), (-0.188, -0.2079, 1.0), (-0.1764, -0.1768, 1.0), (-0.1597, -0.09567, 1.0), (-0.3077, 2.414e-07, 1.0), (-0.2735, -0.2079, 1.0), (-0.3062, 0.04877, 1.0), (-0.1764, 0.1768, 1.0), (-0.2013, -0.231, 1.0), (-0.1668, 0.1389, 1.0), (-0.3018, 0.09567, 1.0), (-0.2013, 0.231, 1.0), (-0.2158, 0.2452, 1.0)], [], [(0, 1, 201, 171), (1, 2, 200, 201), (2, 3, 182, 200), (3, 4, 196, 182), (4, 5, 198, 196), (5, 6, 184, 198), (6, 7, 181, 184), (7, 8, 183, 181), (8, 9, 189, 183), (9, 10, 192, 189), (10, 11, 170, 192), (11, 12, 191, 170), (12, 13, 190, 191), (13, 14, 197, 190), (14, 15, 185, 197), (15, 16, 179, 185), (16, 17, 178, 179), (17, 18, 180, 178), (18, 19, 194, 180), (19, 20, 177, 194), (20, 21, 175, 177), (21, 22, 174, 175), (22, 23, 176, 174), (23, 24, 193, 176), (24, 25, 195, 193), (25, 26, 199, 195), (26, 27, 188, 199), (27, 28, 186, 188), (28, 29, 187, 186), (29, 30, 173, 187), (30, 31, 172, 173), (31, 0, 171, 172), (0, 31, 30, 29, 28, 27, 26, 25, 24, 23, 22, 21, 20, 19, 18, 17, 16, 15, 14, 13, 12, 11, 10, 9, 8, 7, 6, 5, 4, 3, 2, 1), (32, 33, 169, 138), (33, 34, 168, 169), (34, 35, 149, 150, 168), (35, 36, 164, 149), (36, 37, 166, 164), (37, 38, 152, 166), (38, 39, 148, 152), (39, 40, 151, 148), (40, 41, 157, 151), (41, 42, 160, 157), (42, 43, 136, 160), (43, 44, 159, 136), (44, 45, 158, 159), (45, 46, 165, 158), (46, 47, 153, 165), (47, 48, 146, 153), (48, 49, 145, 146), (49, 50, 147, 145), (50, 51, 162, 147), (51, 52, 144, 162), (52, 53, 142, 144), (53, 54, 141, 142), (54, 55, 143, 141), (55, 56, 161, 143), (56, 57, 163, 161), (57, 58, 167, 163), (58, 59, 156, 167), (59, 60, 154, 156), (60, 61, 155, 154), (61, 62, 140, 155), (62, 63, 139, 140), (63, 32, 138, 137, 139), (32, 63, 62, 61, 60, 59, 58, 57, 56, 55, 54, 53, 52, 51, 50, 49, 48, 47, 46, 45, 44, 43, 42, 41, 40, 39, 38, 37, 36, 35, 34, 33), (64, 65, 135, 105), (65, 66, 134, 135), (66, 67, 116, 134), (67, 68, 130, 116), (68, 69, 132, 130), (69, 70, 118, 132), (70, 71, 115, 118), (71, 72, 117, 115), (72, 73, 123, 117), (73, 74, 126, 123), (74, 75, 104, 126), (75, 76, 125, 104), (76, 77, 124, 125), (77, 78, 131, 124), (78, 79, 119, 131), (79, 80, 113, 119), (80, 81, 112, 113), (81, 82, 114, 112), (82, 83, 128, 114), (83, 84, 111, 128), (84, 85, 109, 111), (85, 86, 108, 109), (86, 87, 110, 108), (87, 88, 127, 110), (88, 89, 129, 127), (89, 90, 133, 129), (90, 91, 122, 133), (91, 92, 120, 122), (92, 93, 121, 120), (93, 94, 107, 121), (94, 95, 106, 107), (95, 64, 105, 106), (64, 95, 94, 93, 92, 91, 90, 89, 88, 87, 86, 85, 84, 83, 82, 81, 80, 79, 78, 77, 76, 75, 74, 73, 72, 71, 70, 69, 68, 67, 66, 65), (96, 97, 99, 98), (98, 99, 103, 102), (102, 103, 101, 100), (100, 101, 97, 96), (98, 102, 100, 96), (103, 117, 123, 126, 104, 125, 124, 131, 119, 113, 112, 114, 128, 111, 109, 108, 110, 127, 150, 149, 164, 166, 152, 148, 151, 157, 160, 136, 159, 158, 165, 153, 146, 145, 147, 162, 144, 142, 141, 143, 161, 183, 189, 192, 170, 191, 190, 197, 185, 179, 178, 180, 194, 177, 175, 174, 176, 193, 99, 97, 101), (99, 137, 138, 169, 168, 150, 127, 129, 133, 122, 120, 121, 107, 106, 105, 135, 134, 116, 130, 132, 118, 115, 117, 103), (99, 193, 195, 199, 188, 186, 187, 173, 172, 171, 201, 200, 182, 196, 198, 184, 181, 183, 161, 163, 167, 156, 154, 155, 140, 139, 137)])
_uv = me_cube_001.uv_layers.new(name='UVMap')
_uv.uv.foreach_set('vector', [0.0, 0.0, 0.0, 0.0, 0.0, 0.0, 0.0, 0.0, 0.0, 0.0, 0.0, 0.0, 0.0, 0.0, 0.0, 0.0, 0.0, 0.0, 0.0, 0.0, 0.0, 0.0, 0.0, 0.0, 0.0, 0.0, 0.0, 0.0, 0.0, 0.0, 0.0, 0.0, 0.0, 0.0, 0.0, 0.0, 0.0, 0.0, 0.0, 0.0, 0.0, 0.0, 0.0, 0.0, 0.0, 0.0, 0.0, 0.0, 0.0, 0.0, 0.0, 0.0, 0.0, 0.0, 0.0, 0.0, 0.0, 0.0, 0.0, 0.0, 0.0, 0.0, 0.0, 0.0, 0.0, 0.0, 0.0, 0.0, 0.0, 0.0, 0.0, 0.0, 0.0, 0.0, 0.0, 0.0, 0.0, 0.0, 0.0, 0.0, 0.0, 0.0, 0.0, 0.0, 0.0, 0.0, 0.0, 0.0, 0.0, 0.0, 0.0, 0.0, 0.0, 0.0, 0.0, 0.0, 0.0, 0.0, 0.0, 0.0, 0.0, 0.0, 0.0, 0.0, 0.0, 0.0, 0.0, 0.0, 0.0, 0.0, 0.0, 0.0, 0.0, 0.0, 0.0, 0.0, 0.0, 0.0, 0.0, 0.0, 0.0, 0.0, 0.0, 0.0, 0.0, 0.0, 0.0, 0.0, 0.0, 0.0, 0.0, 0.0, 0.0, 0.0, 0.0, 0.0, 0.0, 0.0, 0.0, 0.0, 0.0, 0.0, 0.0, 0.0, 0.0, 0.0, 0.0, 0.0, 0.0, 0.0, 0.0, 0.0, 0.0, 0.0, 0.0, 0.0, 0.0, 0.0, 0.0, 0.0, 0.0, 0.0, 0.0, 0.0, 0.0, 0.0, 0.0, 0.0, 0.0, 0.0, 0.0, 0.0, 0.0, 0.0, 0.0, 0.0, 0.0, 0.0, 0.0, 0.0, 0.0, 0.0, 0.0, 0.0, 0.0, 0.0, 0.0, 0.0, 0.0, 0.0, 0.0, 0.0, 0.0, 0.0, 0.0, 0.0, 0.0, 0.0, 0.0, 0.0, 0.0, 0.0, 0.0, 0.0, 0.0, 0.0, 0.0, 0.0, 0.0, 0.0, 0.0, 0.0, 0.0, 0.0, 0.0, 0.0, 0.0, 0.0, 0.0, 0.0, 0.0, 0.0, 0.0, 0.0, 0.0, 0.0, 0.0, 0.0, 0.0, 0.0, 0.0, 0.0, 0.0, 0.0, 0.0, 0.0, 0.0, 0.0, 0.0, 0.0, 0.0, 0.0, 0.0, 0.0, 0.0, 0.0, 0.0, 0.0, 0.0, 0.0, 0.0, 0.0, 0.0, 0.0, 0.0, 0.0, 0.0, 0.0, 0.0, 0.0, 0.0, 0.0, 0.0, 0.0, 0.0, 0.0, 0.0, 0.0, 0.0, 0.0, 0.0, 0.0, 0.0, 0.0, 0.0, 0.0, 0.0, 0.0, 0.0, 0.0, 0.0, 0.0, 0.0, 0.0, 0.0, 0.0, 0.0, 0.0, 0.0, 0.0, 0.0, 0.0, 0.0, 0.0, 0.0, 0.0, 0.0, 0.0, 0.0, 0.0, 0.0, 0.0, 0.0, 0.0, 0.0, 0.0, 0.0, 0.0, 0.0, 0.0, 0.0, 0.0, 0.0, 0.0, 0.0, 0.0, 0.0, 0.0, 0.0, 0.0, 0.0, 0.0, 0.0, 0.0, 0.0, 0.0, 0.0, 0.0, 0.0, 0.0, 0.0, 0.0, 0.0, 0.0, 0.0, 0.0, 0.0, 0.0, 0.0, 0.0, 0.0, 0.0, 0.0, 0.0, 0.0, 0.0, 0.0, 0.0, 0.0, 0.0, 0.0, 0.0, 0.0, 0.0, 0.0, 0.0, 0.0, 0.0, 0.0, 0.0, 0.0, 0.0, 0.0, 0.0, 0.0, 0.0, 0.0, 0.0, 0.0, 0.0, 0.0, 0.0, 0.0, 0.0, 0.0, 0.0, 0.0, 0.0, 0.0, 0.0, 0.0, 0.0, 0.0, 0.0, 0.0, 0.0, 0.0, 0.0, 0.0, 0.0, 0.0, 0.0, 0.0, 0.0, 0.0, 0.0, 0.0, 0.0, 0.0, 0.0, 0.0, 0.0, 0.0, 0.0, 0.0, 0.0, 0.0, 0.0, 0.0, 0.0, 0.0, 0.0, 0.0, 0.0, 0.0, 0.0, 0.0, 0.0, 0.0, 0.0, 0.0, 0.0, 0.0, 0.0, 0.0, 0.0, 0.0, 0.0, 0.0, 0.0, 0.0, 0.0, 0.0, 0.0, 0.0, 0.0, 0.0, 0.0, 0.0, 0.0, 0.0, 0.0, 0.0, 0.0, 0.0, 0.0, 0.0, 0.0, 0.0, 0.0, 0.0, 0.0, 0.0, 0.0, 0.0, 0.0, 0.0, 0.0, 0.0, 0.0, 0.0, 0.0, 0.0, 0.0, 0.0, 0.0, 0.0, 0.0, 0.0, 0.0, 0.0, 0.0, 0.0, 0.0, 0.0, 0.0, 0.0, 0.0, 0.0, 0.0, 0.0, 0.0, 0.0, 0.0, 0.0, 0.0, 0.0, 0.0, 0.0, 0.0, 0.0, 0.0, 0.0, 0.0, 0.0, 0.0, 0.0, 0.0, 0.0, 0.0, 0.0, 0.0, 0.0, 0.0, 0.0, 0.0, 0.0, 0.0, 0.0, 0.0, 0.0, 0.0, 0.0, 0.0, 0.0, 0.0, 0.0, 0.0, 0.0, 0.0, 0.0, 0.0, 0.0, 0.0, 0.0, 0.0, 0.0, 0.0, 0.0, 0.0, 0.0, 0.0, 0.0, 0.0, 0.0, 0.0, 0.0, 0.0, 0.0, 0.0, 0.0, 0.0, 0.0, 0.0, 0.0, 0.0, 0.0, 0.0, 0.0, 0.0, 0.0, 0.0, 0.0, 0.0, 0.0, 0.0, 0.0, 0.0, 0.0, 0.0, 0.0, 0.0, 0.0, 0.0, 0.0, 0.0, 0.0, 0.0, 0.0, 0.0, 0.0, 0.0, 0.0, 0.0, 0.0, 0.0, 0.0, 0.0, 0.0, 0.0, 0.0, 0.0, 0.0, 0.0, 0.0, 0.0, 0.0, 0.0, 0.0, 0.0, 0.0, 0.0, 0.0, 0.0, 0.0, 0.0, 0.0, 0.0, 0.0, 0.0, 0.0, 0.0, 0.0, 0.0, 0.0, 0.0, 0.0, 0.0, 0.0, 0.0, 0.0, 0.0, 0.0, 0.0, 0.0, 0.0, 0.0, 0.0, 0.0, 0.0, 0.0, 0.0, 0.0, 0.0, 0.0, 0.0, 0.0, 0.0, 0.0, 0.0, 0.0, 0.0, 0.0, 0.0, 0.0, 0.0, 0.0, 0.0, 0.0, 0.0, 0.0, 0.0, 0.0, 0.0, 0.0, 0.0, 0.0, 0.0, 0.0, 0.0, 0.0, 0.0, 0.0, 0.0, 0.0, 0.0, 0.0, 0.0, 0.0, 0.0, 0.0, 0.0, 0.0, 0.0, 0.0, 0.0, 0.0, 0.0, 0.0, 0.0, 0.0, 0.0, 0.0, 0.0, 0.0, 0.0, 0.0, 0.0, 0.0, 0.0, 0.0, 0.0, 0.0, 0.0, 0.0, 0.0, 0.0, 0.0, 0.0, 0.0, 0.0, 0.0, 0.0, 0.0, 0.0, 0.0, 0.0, 0.0, 0.0, 0.0, 0.0, 0.0, 0.0, 0.0, 0.0, 0.0, 0.0, 0.0, 0.0, 0.0, 0.0, 0.0, 0.0, 0.0, 0.0, 0.0, 0.0, 0.0, 0.0, 0.0, 0.0, 0.0, 0.0, 0.0, 0.0, 0.0, 0.0, 0.0, 0.0, 0.0, 0.0, 0.0, 0.0, 0.0, 0.0, 0.0, 0.0, 0.0, 0.0, 0.0, 0.0, 0.0, 0.0, 0.0, 0.0, 0.0, 0.0, 0.0, 0.0, 0.0, 0.0, 0.0, 0.0, 0.0, 0.0, 0.0, 0.0, 0.0, 0.0, 0.0, 0.0, 0.0, 0.0, 0.0, 0.0, 0.0, 0.0, 0.0, 0.0, 0.0, 0.0, 0.0, 0.0, 0.0, 0.0, 0.0, 0.0, 0.0, 0.0, 0.0, 0.0, 0.0, 0.0, 0.0, 0.0, 0.0, 0.0, 0.0, 0.0, 0.0, 0.0, 0.0, 0.0, 0.0, 0.0, 0.0, 0.0, 0.0, 0.0, 0.0, 0.0, 0.0, 0.0, 0.0, 0.0, 0.0, 0.0, 0.0, 0.0, 0.0, 0.0, 0.0, 0.0, 0.0, 0.0, 0.0, 0.0, 0.0, 0.0, 0.0, 0.0, 0.0, 0.0, 0.0, 0.0, 0.0, 0.0, 0.0, 0.0, 0.0, 0.0, 0.0, 0.0, 0.0, 0.0, 0.0, 0.0, 0.0, 0.0, 0.0, 0.0, 0.0, 0.0, 0.0, 0.0, 0.0, 0.0, 0.0, 0.0, 0.0, 0.0, 0.0, 0.0, 0.0, 0.0, 0.0, 0.0, 0.0, 0.0, 0.0, 0.0, 0.0, 0.0, 0.0, 0.0, 0.0, 0.0, 0.0, 0.0, 0.0, 0.0, 0.0, 0.0, 0.0, 0.0, 0.0, 0.0, 0.0, 0.0, 0.0, 0.0, 0.0, 0.0, 0.0, 0.0, 0.0, 0.0, 0.0, 0.0, 0.0, 0.0, 0.0, 0.0, 0.0, 0.0, 0.0, 0.0, 0.0, 0.0, 0.0, 0.0, 0.0, 0.0, 0.0, 0.0, 0.0, 0.0, 0.0, 0.0, 0.0, 0.0, 0.0, 0.0, 0.0, 0.0, 0.0, 0.0, 0.0, 0.0, 0.0, 0.0, 0.0, 0.0, 0.0, 0.0, 0.0, 0.0, 0.0, 0.0, 0.0, 0.0, 0.0, 0.0, 0.0, 0.0, 0.0, 0.0, 0.0, 0.0, 0.0, 0.0, 0.0, 0.0, 0.0, 0.0, 0.0, 0.0, 0.0, 0.0, 0.0, 0.0, 0.0, 0.0, 0.0, 0.0, 0.0, 0.0, 0.0, 0.0, 0.0, 0.0, 0.0, 0.0, 0.0, 0.0, 0.0, 0.0, 0.0, 0.0, 0.0, 0.0, 0.0, 0.0, 0.0, 0.0, 0.0, 0.0, 0.0, 0.0, 0.0, 0.0, 0.0, 0.0, 0.0, 0.0, 0.0, 0.0, 0.0, 0.0, 0.0, 0.0, 0.0, 0.0, 0.0, 0.0, 0.0, 0.0, 0.0, 0.0, 0.0, 0.0, 0.0, 0.0, 0.0, 1.01, 0.9999, 0.8933, 0.5, 0.8926, 0.4756, 0.8904, 0.4522, 0.8868, 0.4306, 0.882, 0.4116, 0.8761, 0.3961, 0.8694, 0.3845, 0.8621, 0.3774, 0.8545, 0.375, 0.8469, 0.3774, 0.8396, 0.3845, 0.8329, 0.3961, 0.827, 0.4116, 0.8222, 0.4306, 0.8186, 0.4522, 0.8164, 0.4756, 0.8157, 0.5, 0.6413, 0.6069, 0.643, 0.6039, 0.6489, 0.5884, 0.6538, 0.5694, 0.6573, 0.5478, 0.6596, 0.5244, 0.6603, 0.5, 0.6596, 0.4756, 0.6573, 0.4522, 0.6538, 0.4306, 0.6489, 0.4116, 0.643, 0.3961, 0.6363, 0.3845, 0.629, 0.3774, 0.6215, 0.375, 0.6139, 0.3774, 0.6066, 0.3845, 0.5999, 0.3961, 0.594, 0.4116, 0.5892, 0.4306, 0.5856, 0.4522, 0.5834, 0.4756, 0.5826, 0.5, 0.4273, 0.5, 0.4265, 0.4756, 0.4243, 0.4522, 0.4207, 0.4305, 0.4159, 0.4116, 0.41, 0.3961, 0.4033, 0.3845, 0.396, 0.3774, 0.3884, 0.375, 0.3809, 0.3774, 0.3736, 0.3846, 0.3669, 0.3961, 0.361, 0.4116, 0.3561, 0.4306, 0.3526, 0.4522, 0.3503, 0.4756, 0.3496, 0.5, 5e-05, 0.9999, 5.001e-05, 5e-05, 1.01, 5e-05, 5e-05, 0.9999, 0.6151, 0.623, 0.6215, 0.625, 0.629, 0.6226, 0.6363, 0.6155, 0.6413, 0.6069, 0.8157, 0.5, 0.8164, 0.5244, 0.8186, 0.5478, 0.8222, 0.5694, 0.827, 0.5884, 0.8329, 0.6039, 0.8396, 0.6155, 0.8469, 0.6226, 0.8545, 0.625, 0.8621, 0.6226, 0.8694, 0.6155, 0.8761, 0.6039, 0.882, 0.5884, 0.8868, 0.5694, 0.8904, 0.5478, 0.8926, 0.5244, 0.8933, 0.5, 1.01, 0.9999, 5e-05, 0.9999, 0.3496, 0.5, 0.3503, 0.5244, 0.3525, 0.5478, 0.3561, 0.5694, 0.361, 0.5884, 0.3668, 0.6039, 0.3736, 0.6155, 0.3808, 0.6226, 0.3884, 0.625, 0.396, 0.6226, 0.4033, 0.6155, 0.41, 0.6039, 0.4159, 0.5884, 0.4207, 0.5694, 0.4243, 0.5478, 0.4265, 0.5244, 0.4273, 0.5, 0.5826, 0.5, 0.5834, 0.5244, 0.5856, 0.5478, 0.5892, 0.5694, 0.594, 0.5884, 0.5999, 0.6039, 0.6066, 0.6155, 0.6139, 0.6226, 0.6151, 0.623])
me_cube_001.use_remesh_preserve_volume = False
me_cube_001.use_remesh_preserve_attributes = False
me_cube_001.use_mirror_vertex_groups = False
me_cube_001.update()

# ---- objects
ob_cube_004 = bpy.data.objects.new('Cube.004', me_cube_013)
ob_cube_003 = bpy.data.objects.new('Cube.003', me_cube_012)
ob_cube_002 = bpy.data.objects.new('Cube.002', me_cube_002)
ob_cylinder_014 = bpy.data.objects.new('Cylinder.014', me_cylinder_014)
ob_cylinder_013 = bpy.data.objects.new('Cylinder.013', me_cylinder_013)
ob_cylinder_012 = bpy.data.objects.new('Cylinder.012', me_cylinder_012)
ob_cube_005 = bpy.data.objects.new('Cube.005', me_cube_014)
ob_cylinder_009 = bpy.data.objects.new('Cylinder.009', me_cylinder_009)
ob_cylinder_008 = bpy.data.objects.new('Cylinder.008', me_cylinder_008)
ob_cylinder_007 = bpy.data.objects.new('Cylinder.007', me_cylinder_007)
ob_cube_001 = bpy.data.objects.new('Cube.001', me_cube_011)
ob_cylinder_002 = bpy.data.objects.new('Cylinder.002', me_cylinder_002)
ob_cylinder_001 = bpy.data.objects.new('Cylinder.001', me_cylinder_001)
ob_cylinder = bpy.data.objects.new('Cylinder', me_cylinder)
ob_cube = bpy.data.objects.new('Cube', me_cube_001)

# ---- transforms, parenting, visibility, modifiers, constraints
ob_cube_004.location = (-6.5, -4.0, 0.0)
ob_cube_004.scale = (1.5, 2.0, 2.0)
ob_cube_004.lineart.crease_threshold = 0.0
ob_cube_003.location = (-6.5, 4.0, 0.0)
ob_cube_003.scale = (1.5, 2.0, 2.0)
ob_cube_003.lineart.crease_threshold = 0.0
ob_cube_002.location = (-6.5, 0.0, 0.0)
ob_cube_002.scale = (1.5, 2.0, 2.0)
ob_cube_002.lineart.crease_threshold = 0.0
ob_cylinder_014.location = (0.0, -4.0, 0.5)
ob_cylinder_014.scale = (0.5, 0.5, 1.75)
ob_cylinder_014.lineart.crease_threshold = 0.0
ob_cylinder_013.location = (3.0, -4.0, 0.5)
ob_cylinder_013.scale = (0.5, 0.5, 1.75)
ob_cylinder_013.lineart.crease_threshold = 0.0
ob_cylinder_012.location = (6.0, -4.0, 0.5)
ob_cylinder_012.scale = (0.5, 0.5, 1.75)
ob_cylinder_012.lineart.crease_threshold = 0.0
ob_cube_005.location = (1.5, -4.0, 0.0)
ob_cube_005.scale = (6.5, 2.0, 2.0)
ob_cube_005.lineart.crease_threshold = 0.0
_m = ob_cube_005.modifiers.new('Boolean.001', 'BOOLEAN')
_m.object = ob_cylinder_013
_m.solver = 'FAST'
ob_cylinder_009.location = (0.0, 4.0, 0.5)
ob_cylinder_009.scale = (0.5, 0.5, 1.75)
ob_cylinder_009.lineart.crease_threshold = 0.0
ob_cylinder_008.location = (3.0, 4.0, 0.5)
ob_cylinder_008.scale = (0.5, 0.5, 1.75)
ob_cylinder_008.lineart.crease_threshold = 0.0
ob_cylinder_007.location = (6.0, 4.0, 0.5)
ob_cylinder_007.scale = (0.5, 0.5, 1.75)
ob_cylinder_007.lineart.crease_threshold = 0.0
ob_cube_001.location = (1.5, 4.0, 0.0)
ob_cube_001.scale = (6.5, 2.0, 2.0)
ob_cube_001.lineart.crease_threshold = 0.0
ob_cylinder_002.location = (6.0, 0.0, 0.5)
ob_cylinder_002.scale = (0.5, 0.5, 1.75)
ob_cylinder_002.lineart.crease_threshold = 0.0
ob_cylinder_001.location = (3.0, 0.0, 0.5)
ob_cylinder_001.scale = (0.5, 0.5, 1.75)
ob_cylinder_001.lineart.crease_threshold = 0.0
ob_cylinder.location = (0.0, 0.0, 0.5)
ob_cylinder.scale = (0.5, 0.5, 1.75)
ob_cylinder.lineart.crease_threshold = 0.0
ob_cube.location = (1.5, 0.0, 0.0)
ob_cube.scale = (6.5, 2.0, 2.0)
ob_cube.lineart.crease_threshold = 0.0

# ---- collection membership
col_collection_1.objects.link(ob_cube_004)
col_collection_1.objects.link(ob_cube_003)
col_collection_1.objects.link(ob_cube_002)
col_collection_1.objects.link(ob_cylinder_014)
col_collection_1.objects.link(ob_cylinder_013)
col_collection_1.objects.link(ob_cylinder_012)
col_collection_1.objects.link(ob_cube_005)
col_collection_1.objects.link(ob_cylinder_009)
col_collection_1.objects.link(ob_cylinder_008)
col_collection_1.objects.link(ob_cylinder_007)
col_collection_1.objects.link(ob_cube_001)
col_collection_1.objects.link(ob_cylinder_002)
col_collection_1.objects.link(ob_cylinder_001)
col_collection_1.objects.link(ob_cylinder)
col_collection_1.objects.link(ob_cube)

# ---- scene / render settings (as saved in the file)
scene.frame_start = 1; scene.frame_end = 250; scene.frame_set(16)
scene.render.engine = 'BLENDER_EEVEE_NEXT'
scene.render.resolution_percentage = 50
scene.render.dither_intensity = 0.0
scene.cycles.use_denoising = False
scene.cycles.samples = 128
scene.cycles.sampling_pattern = 'TABULATED_SOBOL'
scene.cycles.use_adaptive_sampling = False
scene.cycles.use_light_tree = False
scene.cycles.blur_glossy = 0.0
scene.cycles.sample_clamp_indirect = 0.0
scene.view_settings.view_transform = 'Standard'
bpy.context.view_layer.update()

# ---- added for rendering (the .blend has no active camera and no usable light): camera, sun
cam_auto = bpy.data.cameras.new('AutoCamera')
cam_auto.lens = 50.0
cam_auto.sensor_width = 36.0
cam_auto.clip_end = 1000.0
ob_auto_camera = bpy.data.objects.new('AutoCamera', cam_auto)
scene.collection.objects.link(ob_auto_camera)
ob_auto_camera.location = (18.9177, -22.7012, 15.2591)
ob_auto_camera.rotation_euler = (1.09748, -7.21219e-08, 0.694738)
scene.camera = ob_auto_camera
light_auto_sun = bpy.data.lights.new('AutoSun', 'SUN')
light_auto_sun.energy = 3.0
light_auto_sun.angle = 0.0523599
ob_auto_sun = bpy.data.objects.new('AutoSun', light_auto_sun)
scene.collection.objects.link(ob_auto_sun)
ob_auto_sun.rotation_euler = (0.872665, 0.174533, 0.523599)
bpy.context.view_layer.update()
